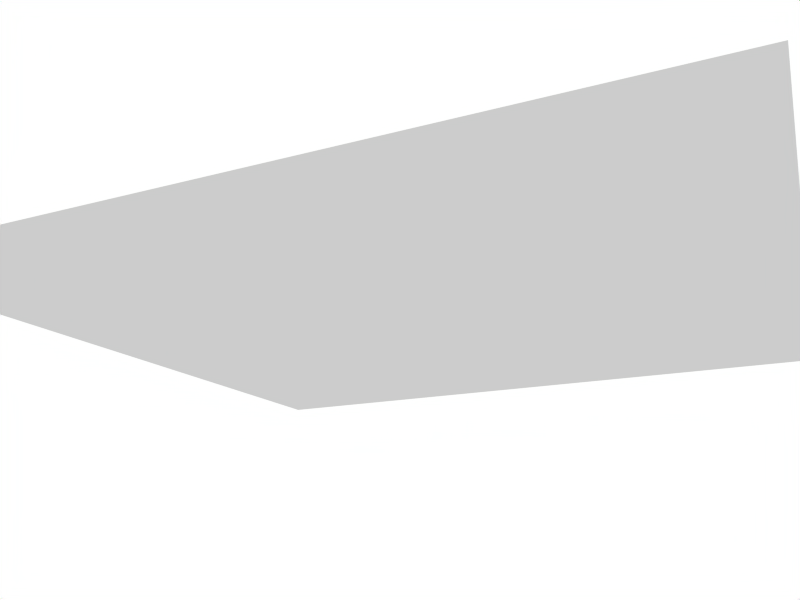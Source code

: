 # Source: Biplano.blend  (saved by Blender 2.76.0; exported with 4.5.12 LTS)
import bpy
from mathutils import Matrix  # noqa: F401  (used for matrix-valued properties, if any)

bpy.ops.wm.read_factory_settings(use_empty=True)
scene = bpy.context.scene
scene.name = 'Scene'

# ---- collections
col_collection_1 = bpy.data.collections.new('Collection 1'); scene.collection.children.link(col_collection_1)
col_collection_2 = bpy.data.collections.new('Collection 2'); scene.collection.children.link(col_collection_2)
col_collection_2.hide_render = True
col_collection_2.hide_viewport = True
col_collection_3 = bpy.data.collections.new('Collection 3'); scene.collection.children.link(col_collection_3)
col_collection_3.hide_render = True
col_collection_3.hide_viewport = True
col_collection_4 = bpy.data.collections.new('Collection 4'); scene.collection.children.link(col_collection_4)
col_collection_4.hide_render = True
col_collection_4.hide_viewport = True
col_collection_5 = bpy.data.collections.new('Collection 5'); scene.collection.children.link(col_collection_5)
col_collection_5.hide_render = True
col_collection_5.hide_viewport = True
col_collection_11 = bpy.data.collections.new('Collection 11'); scene.collection.children.link(col_collection_11)
col_collection_11.hide_render = True
col_collection_11.hide_viewport = True
col_collection_12 = bpy.data.collections.new('Collection 12'); scene.collection.children.link(col_collection_12)
col_collection_12.hide_render = True
col_collection_12.hide_viewport = True
col_collection_13 = bpy.data.collections.new('Collection 13'); scene.collection.children.link(col_collection_13)
col_collection_13.hide_render = True
col_collection_13.hide_viewport = True
col_collection_14 = bpy.data.collections.new('Collection 14'); scene.collection.children.link(col_collection_14)
col_collection_14.hide_render = True
col_collection_14.hide_viewport = True
col_collection_15 = bpy.data.collections.new('Collection 15'); scene.collection.children.link(col_collection_15)
col_collection_15.hide_render = True
col_collection_15.hide_viewport = True

# ---- materials (node trees are filled in below, after node groups)
mat_body = bpy.data.materials.new('body')
mat_body.alpha_threshold = 0.0
mat_body.use_transparent_shadow = False
mat_body.preview_render_type = 'FLAT'
mat_body.diffuse_color = (1.0, 0.8117, 0.0, 1.0)
mat_body.roughness = 0.5
mat_body.line_color = (0.0, 0.0, 0.0, 1.0)
mat_nosecone = bpy.data.materials.new('nosecone')
mat_nosecone.alpha_threshold = 0.0
mat_nosecone.use_transparent_shadow = False
mat_nosecone.preview_render_type = 'FLAT'
mat_nosecone.diffuse_color = (0.0002, 0.0002, 0.0002, 1.0)
mat_nosecone.roughness = 0.5
mat_nosecone.line_color = (0.0, 0.0, 0.0, 1.0)
mat_windshield = bpy.data.materials.new('windshield')
mat_windshield.alpha_threshold = 0.0
mat_windshield.use_transparent_shadow = False
mat_windshield.preview_render_type = 'FLAT'
mat_windshield.diffuse_color = (0.3619, 0.3619, 0.362, 1.0)
mat_windshield.roughness = 0.5
mat_windshield.line_color = (0.0, 0.0, 0.0, 1.0)

# ---- material node trees

# ---- world
world_world = bpy.data.worlds.new('World'); scene.world = world_world
world_world.color = (0.9996, 0.9997, 0.9998)
world_world.use_sun_shadow = False
world_world.sun_shadow_jitter_overblur = 0.0
world_world.cycles.sampling_method = 'MANUAL'
world_world.cycles.sample_map_resolution = 256

# ---- cameras
cam_camera = bpy.data.cameras.new('Camera')
cam_camera.passepartout_alpha = 0.2
cam_camera.clip_end = 100.0
cam_camera.lens = 35.0
cam_camera.sensor_width = 32.0
cam_camera.sensor_height = 18.0
cam_camera.ortho_scale = 7.314
cam_camera.show_passepartout = False
cam_camera.show_safe_areas = True
cam_camera.dof.focus_distance = 0.0
cam_camera.dof.aperture_fstop = 128.0

# ---- lights
light_spot_008 = bpy.data.lights.new('Spot.008', 'POINT')
light_spot_008.transmission_factor = 0.0
light_spot_008.cutoff_distance = 30.0
light_spot_008.energy = 100.0
light_spot_008.shadow_buffer_clip_start = 8.0
light_spot_008.shadow_soft_size = 1.0
light_spot_008.shadow_maximum_resolution = 0.006
light_spot_008.use_absolute_resolution = True
light_spot_008.cycles.use_multiple_importance_sampling = False
light_spot_001 = bpy.data.lights.new('Spot.001', 'POINT')
light_spot_001.transmission_factor = 0.0
light_spot_001.cutoff_distance = 30.0
light_spot_001.energy = 50.0
light_spot_001.shadow_buffer_clip_start = 8.0
light_spot_001.shadow_soft_size = 1.0
light_spot_001.shadow_maximum_resolution = 0.006
light_spot_001.use_absolute_resolution = True
light_spot_001.cycles.use_multiple_importance_sampling = False
light_spot = bpy.data.lights.new('Spot', 'POINT')
light_spot.transmission_factor = 0.0
light_spot.cutoff_distance = 30.0
light_spot.energy = 100.0
light_spot.shadow_buffer_clip_start = 8.0
light_spot.shadow_soft_size = 1.0
light_spot.shadow_maximum_resolution = 0.006
light_spot.use_absolute_resolution = True
light_spot.cycles.use_multiple_importance_sampling = False

# ---- meshes
me_plane = bpy.data.meshes.new('Plane')
me_plane.from_pydata([(-1.0, -1.0, 0.0), (1.0, -1.0, 0.0), (-1.0, 1.0, 0.0), (1.0, 1.0, 0.0)], [], [(0, 1, 3, 2)])
me_plane.use_remesh_preserve_volume = False
me_plane.use_remesh_preserve_attributes = False
me_plane.use_mirror_vertex_groups = False
me_plane.update()
me_plane_005 = bpy.data.meshes.new('Plane.005')
me_plane_005.from_pydata([(1.053, 0.6188, -1.503), (1.053, 0.6677, -1.564), (1.053, 0.703, -1.633), (1.053, 0.7231, -1.708), (1.053, 0.7272, -1.786), (1.053, 0.715, -1.862), (1.053, 0.6872, -1.935), (1.053, 0.6448, -2.0), (1.053, 0.5899, -2.055), (1.053, 0.5247, -2.097), (1.053, 0.4521, -2.125), (1.053, 0.3754, -2.137), (1.053, 0.2978, -2.133), (1.053, 0.2227, -2.113), (1.053, 0.1534, -2.078), (1.053, 0.09304, -2.029), (1.053, 0.04413, -1.969), (1.053, 0.008847, -1.899), (1.053, -0.01127, -1.824), (1.053, -0.01534, -1.747), (1.053, -0.003178, -1.67), (1.053, 0.02468, -1.597), (1.053, 0.067, -1.532), (1.053, 0.122, -1.477), (1.053, 0.1871, -1.435), (1.053, 0.2597, -1.407), (1.053, 0.3365, -1.395), (1.053, 0.4141, -1.399), (1.053, 0.4892, -1.419), (1.053, 0.5584, -1.454), (1.339, 0.6188, -1.503), (1.339, 0.6677, -1.564), (1.339, 0.703, -1.633), (1.339, 0.7231, -1.708), (1.339, 0.7272, -1.786), (1.339, 0.715, -1.862), (1.339, 0.6872, -1.935), (1.339, 0.6448, -2.0), (1.339, 0.5899, -2.055), (1.339, 0.5247, -2.097), (1.339, 0.4521, -2.125), (1.339, 0.3754, -2.137), (1.339, 0.2978, -2.133), (1.339, 0.2227, -2.113), (1.339, 0.1534, -2.078), (1.339, 0.09305, -2.029), (1.339, 0.04413, -1.969), (1.339, 0.008848, -1.899), (1.339, -0.01127, -1.824), (1.339, -0.01534, -1.747), (1.339, -0.003178, -1.67), (1.339, 0.02467, -1.597), (1.339, 0.067, -1.532), (1.339, 0.122, -1.477), (1.339, 0.1871, -1.435), (1.339, 0.2597, -1.407), (1.339, 0.3365, -1.395), (1.339, 0.4141, -1.399), (1.339, 0.4892, -1.419), (1.339, 0.5584, -1.454), (1.053, 0.3559, -1.766), (1.339, 0.3559, -1.766), (-1.061, 0.3559, -1.766), (-1.347, 0.3559, -1.766), (-1.061, 0.5584, -1.454), (-1.061, 0.4891, -1.419), (-1.061, 0.4141, -1.399), (-1.061, 0.3365, -1.395), (-1.061, 0.2597, -1.407), (-1.061, 0.1871, -1.435), (-1.061, 0.122, -1.477), (-1.061, 0.067, -1.532), (-1.061, 0.02467, -1.597), (-1.061, -0.00318, -1.67), (-1.061, -0.01534, -1.747), (-1.061, -0.01127, -1.824), (-1.061, 0.008846, -1.899), (-1.061, 0.04413, -1.969), (-1.061, 0.09304, -2.029), (-1.061, 0.1534, -2.078), (-1.061, 0.2227, -2.113), (-1.061, 0.2978, -2.133), (-1.061, 0.3754, -2.137), (-1.061, 0.4521, -2.125), (-1.061, 0.5247, -2.097), (-1.061, 0.5899, -2.055), (-1.061, 0.6448, -2.0), (-1.061, 0.6872, -1.935), (-1.061, 0.715, -1.862), (-1.061, 0.7272, -1.786), (-1.061, 0.7231, -1.708), (-1.061, 0.703, -1.633), (-1.061, 0.6677, -1.564), (-1.061, 0.6188, -1.503), (-1.347, 0.5584, -1.454), (-1.347, 0.4892, -1.419), (-1.347, 0.4141, -1.399), (-1.347, 0.3365, -1.395), (-1.347, 0.2597, -1.407), (-1.347, 0.1871, -1.435), (-1.347, 0.122, -1.477), (-1.347, 0.067, -1.532), (-1.347, 0.02467, -1.597), (-1.347, -0.00318, -1.67), (-1.347, -0.01534, -1.747), (-1.347, -0.01127, -1.824), (-1.347, 0.008845, -1.899), (-1.347, 0.04413, -1.969), (-1.347, 0.09304, -2.029), (-1.347, 0.1534, -2.078), (-1.347, 0.2227, -2.113), (-1.347, 0.2978, -2.133), (-1.347, 0.3754, -2.137), (-1.347, 0.4521, -2.125), (-1.347, 0.5247, -2.097), (-1.347, 0.5899, -2.055), (-1.347, 0.6448, -2.0), (-1.347, 0.6872, -1.935), (-1.347, 0.715, -1.862), (-1.347, 0.7272, -1.786), (-1.347, 0.7231, -1.708), (-1.347, 0.703, -1.633), (-1.347, 0.6677, -1.564), (-1.347, 0.6188, -1.503), (0.1623, 2.938, -0.6799), (0.1885, 2.947, -0.1762), (0.2032, 2.962, 0.416), (-0.04771, 2.962, 0.416), (-0.03696, 2.978, -0.1762), (-0.01461, 2.987, -0.6799), (0.01622, 2.992, -1.046), (0.05023, 2.988, -1.077), (0.08625, 2.975, -1.077), (0.1276, 2.969, -1.046), (0.1392, 3.003, -1.046), (0.1052, 3.007, -1.077), (0.06921, 3.02, -1.077), (0.02785, 3.027, -1.046), (-0.006814, 3.057, -0.6799), (-0.03305, 3.049, -0.1762), (-0.04771, 3.033, 0.416), (0.2032, 3.033, 0.416), (0.1924, 3.017, -0.1762), (0.1701, 3.008, -0.6799), (0.2408, 3.044, 0.5567), (-0.08535, 3.044, 0.5567), (-0.08534, 2.951, 0.5567), (0.2408, 2.951, 0.5567), (0.08873, 2.951, 0.8573), (0.2518, 2.951, 0.5748), (0.2518, 3.044, 0.5748), (0.08873, 3.044, 0.8573), (1.195, 3.008, 1.414), (0.7476, 3.017, 1.182), (0.2294, 3.033, 0.895), (0.3549, 3.033, 0.6777), (0.8603, 3.049, 0.9865), (1.283, 3.057, 1.261), (1.583, 3.027, 1.474), (1.589, 3.02, 1.526), (1.571, 3.007, 1.557), (1.527, 3.003, 1.571), (1.533, 2.969, 1.56), (1.581, 2.975, 1.54), (1.599, 2.988, 1.509), (1.589, 2.992, 1.464), (1.287, 2.987, 1.254), (0.8623, 2.978, 0.9831), (0.3549, 2.962, 0.6777), (0.2294, 2.962, 0.895), (0.7495, 2.947, 1.178), (1.199, 2.938, 1.408), (-1.132, 2.938, 1.262), (-0.7093, 2.947, 0.9873), (-0.2038, 2.962, 0.6785), (-0.07836, 2.962, 0.8958), (-0.5965, 2.978, 1.183), (-1.044, 2.987, 1.415), (-1.376, 2.992, 1.571), (-1.42, 2.988, 1.558), (-1.438, 2.975, 1.526), (-1.432, 2.969, 1.475), (-1.438, 3.003, 1.465), (-1.448, 3.007, 1.51), (-1.43, 3.02, 1.541), (-1.382, 3.027, 1.561), (-1.048, 3.057, 1.408), (-0.5985, 3.049, 1.179), (-0.07836, 3.033, 0.8958), (-0.2038, 3.033, 0.6785), (-0.7112, 3.017, 0.9839), (-1.136, 3.008, 1.255), (-0.1008, 3.044, 0.5756), (0.06232, 3.044, 0.858), (0.06232, 2.951, 0.858), (-0.1008, 2.951, 0.5756), (0.07267, -7.955, 0.4784), (0.07267, -7.941, 0.4363), (0.07267, -7.915, 0.4005), (0.07267, -7.88, 0.3745), (0.07267, -7.838, 0.3609), (0.07267, -7.793, 0.3609), (0.07267, -7.751, 0.3745), (0.07267, -7.715, 0.4005), (0.07267, -7.689, 0.4363), (0.07267, -7.676, 0.4784), (0.07267, -7.676, 0.5227), (0.09857, -7.676, 0.5227), (0.09857, -7.676, 0.4784), (0.09857, -7.689, 0.4363), (0.09857, -7.715, 0.4005), (0.09857, -7.751, 0.3745), (0.09857, -7.793, 0.3609), (0.09857, -7.838, 0.3609), (0.09857, -7.88, 0.3745), (0.09857, -7.915, 0.4005), (0.09857, -7.941, 0.4363), (0.09857, -7.955, 0.4784), (0.09714, -7.94, 0.4744), (0.09714, -7.928, 0.4369), (0.09714, -7.904, 0.4051), (0.09714, -7.873, 0.3819), (0.09714, -7.835, 0.3698), (0.09714, -7.796, 0.3698), (0.09714, -7.758, 0.3819), (0.09714, -7.726, 0.4051), (0.09714, -7.703, 0.4369), (0.09714, -7.691, 0.4744), (0.09714, -7.691, 0.5138), (0.0741, -7.691, 0.5138), (0.0741, -7.691, 0.4744), (0.0741, -7.703, 0.4369), (0.0741, -7.726, 0.4051), (0.0741, -7.758, 0.3819), (0.0741, -7.796, 0.3698), (0.0741, -7.835, 0.3698), (0.0741, -7.873, 0.3819), (0.0741, -7.904, 0.4051), (0.0741, -7.928, 0.4369), (0.0741, -7.94, 0.4744), (0.09857, -7.206, 0.4784), (0.09857, -7.206, 0.5227), (0.07267, -7.206, 0.5227), (0.07267, -7.206, 0.4784), (0.0741, -7.893, 0.5039), (0.09714, -7.893, 0.5039), (0.09857, -7.903, 0.516), (0.07267, -7.903, 0.516), (0.4166, -6.621, 0.7728), (-0.268, -6.621, 0.7728), (-3.114, -8.161, 0.7728), (3.262, -8.161, 0.7728), (-2.288, -7.121, 0.7728), (2.437, -7.121, 0.7728), (2.437, -7.121, 0.8728), (-2.288, -7.121, 0.8728), (3.262, -8.161, 0.8728), (-3.114, -8.161, 0.8728), (-0.268, -6.621, 0.8728), (0.4166, -6.621, 0.8728), (0.1243, -6.424, 1.243), (0.1243, -7.061, 2.312), (0.1243, -8.161, 3.723), (0.1243, -8.161, 0.9228), (0.1243, -7.761, 3.691), (0.1243, -7.561, 0.9542), (0.02432, -7.561, 0.9542), (0.02432, -7.761, 3.691), (0.02432, -8.161, 0.9228), (0.02432, -8.161, 3.723), (0.02431, -7.061, 2.312), (0.02431, -6.424, 1.243), (0.02432, -8.161, 1.042), (0.1243, -8.161, 1.042), (-0.3598, -0.08903, -0.0974), (-1.426, 0.3775, -1.445), (-0.9513, 0.3775, -1.445), (0.05589, -0.08903, -0.0974), (-0.3598, 0.2301, -0.05609), (-1.426, 0.6918, -1.446), (-0.9513, 0.6918, -1.446), (0.05589, 0.2301, -0.0561), (1.431, 0.3775, -1.445), (0.3647, -0.08903, -0.0974), (-0.05104, -0.08903, -0.0974), (0.9561, 0.3775, -1.445), (1.431, 0.6918, -1.446), (0.3647, 0.2301, -0.05609), (-0.05104, 0.2301, -0.0561), (0.9561, 0.6918, -1.446), (0.8374, 0.928, -1.455), (1.55, 0.928, -1.455), (0.8374, -0.2584, -1.45), (1.55, -0.2584, -1.45), (-0.8325, 0.928, -1.455), (-1.545, 0.928, -1.455), (-0.8325, -0.2584, -1.45), (-1.545, -0.2584, -1.45), (-1.545, -0.2215, -1.85), (-0.8325, -0.2215, -1.85), (-1.545, 0.9649, -1.856), (-0.8325, 0.9649, -1.856), (1.55, -0.2215, -1.85), (0.8374, -0.2215, -1.85), (1.55, 0.9649, -1.856), (0.8374, 0.9649, -1.856), (0.9086, 0.8578, -1.855), (1.479, 0.8578, -1.855), (0.9086, -0.1144, -1.85), (1.479, -0.1144, -1.85), (-0.9038, 0.8578, -1.855), (-1.474, 0.8578, -1.855), (-0.9038, -0.1144, -1.85), (-1.474, -0.1144, -1.85), (-1.474, -0.139, -1.584), (-0.9038, -0.139, -1.584), (-1.474, 0.8332, -1.588), (-0.9038, 0.8332, -1.588), (1.479, -0.139, -1.584), (0.9086, -0.139, -1.584), (1.479, 0.8332, -1.588), (0.9086, 0.8332, -1.588), (0.02734, 3.085, 0.4116), (0.03004, 3.293, 0.4252), (0.03787, 3.48, 0.4646), (0.05008, 3.629, 0.526), (0.06546, 3.725, 0.6033), (0.04907, 3.725, 0.6083), (0.01889, 3.629, 0.5354), (-0.005052, 3.48, 0.4776), (-0.02043, 3.293, 0.4405), (-0.02572, 3.085, 0.4277), (-0.07462, 3.085, 0.4538), (-0.06693, 3.293, 0.4653), (-0.04461, 3.48, 0.4987), (-0.009849, 3.629, 0.5508), (0.03396, 3.725, 0.6163), (0.02071, 3.725, 0.6272), (-0.03504, 3.629, 0.5715), (-0.07929, 3.48, 0.5272), (-0.1077, 3.293, 0.4988), (-0.1175, 3.085, 0.489), (-0.1527, 3.085, 0.5319), (-0.1411, 3.293, 0.5396), (-0.1077, 3.48, 0.5619), (-0.05572, 3.629, 0.5966), (0.009842, 3.725, 0.6404), (0.001766, 3.725, 0.6556), (-0.07108, 3.629, 0.6254), (-0.1289, 3.48, 0.6014), (-0.166, 3.293, 0.5861), (-0.1788, 3.085, 0.5808), (-0.1949, 3.085, 0.6338), (-0.1813, 3.293, 0.6365), (-0.1419, 3.48, 0.6444), (-0.08054, 3.629, 0.6566), (-0.003208, 3.725, 0.672), (-0.004887, 3.725, 0.689), (-0.08373, 3.629, 0.689), (-0.1463, 3.48, 0.689), (-0.1865, 3.293, 0.689), (-0.2003, 3.085, 0.689), (-0.1949, 3.085, 0.7442), (-0.1813, 3.293, 0.7415), (-0.1419, 3.48, 0.7337), (-0.08054, 3.629, 0.7214), (-0.003208, 3.725, 0.7061), (0.001766, 3.725, 0.7225), (-0.07108, 3.629, 0.7526), (-0.1289, 3.48, 0.7766), (-0.166, 3.293, 0.792), (-0.1788, 3.085, 0.7972), (-0.1527, 3.085, 0.8461), (-0.1411, 3.293, 0.8385), (-0.1077, 3.48, 0.8161), (-0.05572, 3.629, 0.7814), (0.009843, 3.725, 0.7376), (0.02071, 3.725, 0.7508), (-0.03504, 3.629, 0.8066), (-0.07929, 3.48, 0.8508), (-0.1077, 3.293, 0.8792), (-0.1175, 3.085, 0.889), (-0.07462, 3.085, 0.9242), (-0.06693, 3.293, 0.9127), (-0.04461, 3.48, 0.8793), (-0.009847, 3.629, 0.8272), (0.03396, 3.725, 0.7617), (0.04907, 3.725, 0.7698), (0.0189, 3.629, 0.8426), (-0.00505, 3.48, 0.9004), (-0.02042, 3.293, 0.9375), (-0.02572, 3.085, 0.9503), (0.02734, 3.085, 0.9664), (0.03004, 3.293, 0.9528), (0.03788, 3.48, 0.9134), (0.05008, 3.629, 0.8521), (0.06546, 3.725, 0.7747), (0.08252, 3.725, 0.7764), (0.08252, 3.629, 0.8553), (0.08252, 3.48, 0.9178), (0.08252, 3.293, 0.958), (0.08252, 3.085, 0.9719), (0.1377, 3.085, 0.9664), (0.135, 3.293, 0.9528), (0.1272, 3.481, 0.9134), (0.115, 3.629, 0.8521), (0.09957, 3.725, 0.7747), (0.116, 3.725, 0.7698), (0.1461, 3.629, 0.8426), (0.1701, 3.481, 0.9004), (0.1855, 3.293, 0.9375), (0.1908, 3.085, 0.9503), (0.2397, 3.085, 0.9242), (0.232, 3.293, 0.9127), (0.2096, 3.481, 0.8793), (0.1749, 3.629, 0.8272), (0.1311, 3.725, 0.7617), (0.1443, 3.725, 0.7508), (0.2001, 3.629, 0.8066), (0.2443, 3.481, 0.8508), (0.2727, 3.293, 0.8792), (0.2825, 3.085, 0.889), (0.3177, 3.085, 0.8461), (0.3062, 3.293, 0.8385), (0.2728, 3.481, 0.8161), (0.2207, 3.629, 0.7814), (0.1552, 3.725, 0.7376), (0.1633, 3.725, 0.7225), (0.2361, 3.629, 0.7526), (0.2939, 3.481, 0.7766), (0.331, 3.293, 0.7919), (0.3438, 3.085, 0.7972), (0.3599, 3.085, 0.7442), (0.3463, 3.293, 0.7415), (0.3069, 3.481, 0.7336), (0.2456, 3.629, 0.7214), (0.1682, 3.725, 0.7061), (0.1699, 3.725, 0.689), (0.2488, 3.629, 0.689), (0.3113, 3.481, 0.689), (0.3515, 3.293, 0.689), (0.3654, 3.085, 0.689), (0.3599, 3.085, 0.6338), (0.3463, 3.293, 0.6365), (0.3069, 3.481, 0.6444), (0.2456, 3.629, 0.6566), (0.1682, 3.725, 0.672), (0.1633, 3.725, 0.6556), (0.2361, 3.629, 0.6254), (0.2939, 3.481, 0.6014), (0.331, 3.293, 0.5861), (0.3438, 3.085, 0.5808), (0.3177, 3.085, 0.5319), (0.3062, 3.293, 0.5396), (0.2728, 3.481, 0.5619), (0.2207, 3.629, 0.5966), (0.1552, 3.725, 0.6404), (0.1443, 3.725, 0.6272), (0.2001, 3.629, 0.5715), (0.2443, 3.481, 0.5272), (0.2727, 3.293, 0.4988), (0.2825, 3.085, 0.489), (0.2397, 3.085, 0.4538), (0.232, 3.293, 0.4653), (0.2096, 3.481, 0.4987), (0.1749, 3.629, 0.5508), (0.1311, 3.725, 0.6163), (0.08252, 3.758, 0.689), (0.116, 3.725, 0.6083), (0.1461, 3.629, 0.5354), (0.1701, 3.481, 0.4776), (0.1855, 3.293, 0.4405), (0.1908, 3.085, 0.4277), (0.1377, 3.085, 0.4116), (0.135, 3.293, 0.4252), (0.1272, 3.481, 0.4646), (0.1149, 3.629, 0.526), (0.09957, 3.725, 0.6033), (0.08252, 3.725, 0.6016), (0.08252, 3.629, 0.5228), (0.08252, 3.48, 0.4602), (0.08252, 3.293, 0.42), (0.08252, 3.085, 0.4062), (0.2397, 2.885, 0.9242), (0.1908, 2.885, 0.9503), (0.1377, 2.885, 0.9664), (0.08252, 2.885, 0.9719), (0.02734, 2.885, 0.9664), (-0.02572, 2.885, 0.9503), (-0.07462, 2.885, 0.9242), (0.2397, 2.885, 0.4538), (0.2825, 2.885, 0.489), (0.3177, 2.885, 0.5319), (0.3438, 2.885, 0.5808), (0.3599, 2.885, 0.6338), (-0.1949, 2.885, 0.6338), (-0.1788, 2.885, 0.5808), (-0.1527, 2.885, 0.5319), (-0.1175, 2.885, 0.489), (-0.07462, 2.885, 0.4538), (-3.933, -1.02, 2.723), (-3.933, -1.02, -0.2488), (-3.933, 0.98, -0.2488), (-3.933, 0.98, 2.723), (-3.933, -0.1574, 1.237), (-3.933, 0.1174, 1.237), (-3.933, 0.4551, 2.512), (-3.933, -0.7699, -0.03836), (-3.933, -0.4952, -0.03834), (-3.933, 0.7299, 2.512), (-4.233, 0.7299, 2.512), (-4.233, -0.4952, -0.03834), (-4.233, -0.7699, -0.03836), (-4.233, 0.4551, 2.512), (-4.233, 0.1174, 1.237), (-4.233, -0.1574, 1.237), (-4.233, 0.98, 2.723), (-4.233, 0.98, -0.2488), (-4.233, -1.02, -0.2488), (-4.233, -1.02, 2.723), (4.067, -1.02, 2.723), (4.067, -1.02, -0.2488), (4.067, 0.98, -0.2488), (4.067, 0.98, 2.723), (4.067, -0.1574, 1.237), (4.067, 0.1174, 1.237), (4.067, 0.4551, 2.512), (4.067, -0.7699, -0.03836), (4.067, -0.4952, -0.03834), (4.067, 0.7299, 2.512), (3.767, 0.7299, 2.512), (3.767, -0.4952, -0.03834), (3.767, -0.7699, -0.03836), (3.767, 0.4551, 2.512), (3.767, 0.1174, 1.237), (3.767, -0.1574, 1.237), (3.767, 0.98, 2.723), (3.767, 0.98, -0.2488), (3.767, -1.02, -0.2488), (3.767, -1.02, 2.723), (-6.223, 1.619, -0.1679), (6.357, 1.619, -0.1679), (6.357, -1.484, -0.1679), (-6.223, -1.484, -0.1679), (7.905, 0.06756, -0.1679), (-7.772, 0.06755, -0.1679), (7.72, 0.9831, -0.1679), (7.72, -0.848, -0.1679), (-7.586, -0.848, -0.1679), (-7.586, 0.9831, -0.1679), (-7.586, 0.9784, -0.4372), (-7.586, -0.8457, -0.3343), (7.72, -0.8457, -0.3343), (7.72, 0.9784, -0.4372), (-7.772, 0.06634, -0.3858), (7.905, 0.06635, -0.3858), (-6.223, -1.479, -0.2986), (6.357, -1.479, -0.2986), (6.357, 1.619, -0.4679), (-6.223, 1.619, -0.4679), (-6.223, 1.619, 2.532), (6.357, 1.619, 2.532), (6.357, -1.479, 2.701), (-6.223, -1.479, 2.701), (7.905, 0.06635, 2.614), (-7.772, 0.06634, 2.614), (7.72, 0.9784, 2.563), (7.72, -0.8457, 2.666), (-7.586, -0.8457, 2.666), (-7.586, 0.9784, 2.563), (-7.586, 0.9831, 2.832), (-7.586, -0.848, 2.832), (7.72, -0.848, 2.832), (7.72, 0.9831, 2.832), (-7.772, 0.06755, 2.832), (7.905, 0.06756, 2.832), (-6.223, -1.484, 2.832), (6.357, -1.484, 2.832), (6.357, 1.619, 2.832), (-6.223, 1.619, 2.832), (0.1016, -3.13, 2.031), (-0.3095, -3.133, 1.664), (0.5184, -3.128, 1.656), (-0.3918, -3.133, 1.51), (-0.1695, -3.132, 1.857), (0.3727, -3.129, 1.851), (0.6007, -3.127, 1.503), (-0.4479, -3.131, 1.356), (0.6512, -3.124, 1.345), (-0.05089, -3.131, 1.964), (-0.2356, -3.133, 1.771), (0.2549, -3.129, 1.966), (0.4473, -3.128, 1.764), (0.005189, -3.131, 2.002), (0.2004, -3.13, 2.0), (0.05657, -3.13, 2.025), (0.1463, -3.13, 2.024), (0.1463, -3.03, 2.024), (0.05657, -3.03, 2.025), (0.2004, -3.03, 2.0), (0.005188, -3.031, 2.002), (0.4473, -3.028, 1.764), (0.2549, -3.029, 1.966), (-0.2356, -3.033, 1.771), (-0.05089, -3.031, 1.964), (0.6512, -3.024, 1.345), (-0.4479, -3.031, 1.356), (0.6007, -3.027, 1.503), (0.3727, -3.029, 1.851), (-0.1695, -3.032, 1.857), (-0.3918, -3.033, 1.51), (0.5184, -3.028, 1.656), (-0.3095, -3.033, 1.664), (0.1016, -3.03, 2.031), (0.1016, -2.93, 2.033), (-0.311, -2.933, 1.664), (0.52, -2.928, 1.656), (-0.3936, -2.933, 1.51), (-0.1705, -2.932, 1.857), (0.3737, -2.929, 1.852), (0.6025, -2.927, 1.503), (-0.4499, -2.931, 1.354), (0.6532, -2.924, 1.344), (-0.05144, -2.931, 1.965), (-0.2368, -2.933, 1.771), (0.2555, -2.929, 1.967), (0.4486, -2.928, 1.764), (0.004836, -2.931, 2.003), (0.2008, -2.93, 2.001), (0.0564, -2.931, 2.026), (0.1464, -2.93, 2.025), (0.1463, -2.83, 2.026), (0.05657, -2.83, 2.027), (0.2004, -2.83, 2.002), (0.005188, -2.831, 2.003), (0.4473, -2.828, 1.758), (0.2549, -2.829, 1.966), (-0.2356, -2.833, 1.765), (-0.05089, -2.831, 1.965), (0.6512, -2.824, 1.324), (-0.4479, -2.831, 1.335), (0.6007, -2.827, 1.488), (0.3727, -2.829, 1.848), (-0.1695, -2.832, 1.853), (-0.3918, -2.833, 1.495), (0.5184, -2.828, 1.645), (-0.3095, -2.833, 1.654), (0.1016, -2.83, 2.034), (0.1016, -2.73, 2.031), (-0.3095, -2.733, 1.651), (0.5184, -2.728, 1.643), (-0.3918, -2.733, 1.492), (-0.1695, -2.732, 1.851), (0.3727, -2.729, 1.845), (0.6007, -2.727, 1.485), (-0.4479, -2.731, 1.332), (0.6512, -2.724, 1.322), (-0.05089, -2.731, 1.962), (-0.2356, -2.733, 1.762), (0.2549, -2.729, 1.963), (0.4473, -2.728, 1.755), (0.005188, -2.731, 2.0), (0.2004, -2.73, 1.999), (0.05657, -2.73, 2.024), (0.1463, -2.73, 2.024), (0.1463, -2.63, 2.021), (0.05657, -2.63, 2.022), (0.2004, -2.63, 1.997), (0.005188, -2.631, 1.998), (0.4473, -2.628, 1.753), (0.2549, -2.629, 1.961), (-0.2356, -2.633, 1.76), (-0.05089, -2.631, 1.96), (0.6512, -2.624, 1.319), (-0.4479, -2.631, 1.33), (0.6007, -2.627, 1.483), (0.3727, -2.629, 1.843), (-0.1695, -2.632, 1.848), (-0.3918, -2.633, 1.49), (0.5184, -2.628, 1.64), (-0.3095, -2.633, 1.649), (0.1016, -2.63, 2.029), (0.1016, -2.53, 2.029), (-0.3095, -2.533, 1.649), (0.5184, -2.528, 1.641), (-0.3918, -2.533, 1.49), (-0.1695, -2.532, 1.849), (0.3727, -2.529, 1.843), (0.6007, -2.527, 1.483), (-0.4479, -2.531, 1.33), (0.6512, -2.524, 1.32), (-0.05089, -2.531, 1.96), (-0.2356, -2.533, 1.76), (0.2549, -2.529, 1.961), (0.4473, -2.528, 1.753), (0.005188, -2.531, 1.999), (0.2004, -2.53, 1.997), (0.05657, -2.53, 2.023), (0.1463, -2.53, 2.022), (0.1463, -2.43, 2.022), (0.05657, -2.43, 2.023), (0.2004, -2.43, 1.997), (0.005188, -2.431, 1.999), (0.4473, -2.428, 1.753), (0.2549, -2.429, 1.961), (-0.2356, -2.433, 1.76), (-0.05089, -2.431, 1.96), (0.6512, -2.424, 1.32), (-0.4479, -2.431, 1.33), (0.6007, -2.427, 1.483), (0.3727, -2.429, 1.843), (-0.1695, -2.432, 1.849), (-0.3918, -2.433, 1.49), (0.5184, -2.428, 1.641), (-0.3095, -2.433, 1.649), (0.1016, -2.43, 2.029), (0.1016, -2.33, 2.023), (-0.3095, -2.333, 1.64), (0.5184, -2.328, 1.631), (-0.3918, -2.333, 1.48), (-0.1695, -2.332, 1.841), (0.3727, -2.329, 1.836), (0.6007, -2.327, 1.472), (-0.4479, -2.331, 1.318), (0.6512, -2.324, 1.307), (-0.05089, -2.331, 1.953), (-0.2356, -2.333, 1.752), (0.2549, -2.329, 1.955), (0.4473, -2.328, 1.744), (0.005188, -2.331, 1.992), (0.2004, -2.33, 1.991), (0.05657, -2.33, 2.016), (0.1463, -2.33, 2.016), (0.1463, -2.23, 2.014), (0.05657, -2.23, 2.014), (0.2004, -2.23, 1.989), (0.005188, -2.231, 1.99), (0.4473, -2.228, 1.74), (0.2549, -2.229, 1.952), (-0.2356, -2.233, 1.748), (-0.05089, -2.231, 1.951), (0.6512, -2.224, 1.3), (-0.4479, -2.231, 1.311), (0.6007, -2.227, 1.466), (0.3727, -2.229, 1.832), (-0.1695, -2.232, 1.838), (-0.3918, -2.233, 1.474), (0.5184, -2.228, 1.627), (-0.3095, -2.233, 1.635), (0.1016, -2.23, 2.021), (0.1016, -2.13, 2.016), (-0.3095, -2.133, 1.636), (0.5184, -2.128, 1.627), (-0.3918, -2.133, 1.476), (-0.1695, -2.132, 1.835), (0.3727, -2.129, 1.83), (0.6007, -2.127, 1.469), (-0.4479, -2.131, 1.316), (0.6512, -2.124, 1.306), (-0.05089, -2.131, 1.947), (-0.2356, -2.133, 1.746), (0.2549, -2.129, 1.948), (0.4473, -2.128, 1.739), (0.005188, -2.131, 1.985), (0.2004, -2.13, 1.984), (0.05657, -2.13, 2.009), (0.1463, -2.13, 2.008), (0.1463, -2.03, 1.993), (0.05657, -2.03, 1.994), (0.2004, -2.03, 1.969), (0.005188, -2.031, 1.97), (0.4473, -2.028, 1.729), (0.2549, -2.029, 1.934), (-0.2356, -2.033, 1.736), (-0.05089, -2.031, 1.932), (0.6512, -2.024, 1.303), (-0.4479, -2.031, 1.313), (0.6007, -2.027, 1.463), (0.3727, -2.029, 1.817), (-0.1695, -2.032, 1.823), (-0.3918, -2.033, 1.471), (0.5184, -2.028, 1.619), (-0.3095, -2.033, 1.627), (0.1016, -2.03, 2.0), (0.1016, -1.93, 1.99), (-0.3095, -1.933, 1.623), (0.5184, -1.928, 1.614), (-0.3918, -1.933, 1.469), (-0.1695, -1.932, 1.815), (0.3727, -1.929, 1.81), (0.6007, -1.927, 1.462), (-0.4479, -1.931, 1.314), (0.6512, -1.924, 1.304), (-0.05089, -1.931, 1.923), (-0.2356, -1.933, 1.73), (0.2549, -1.929, 1.924), (0.4473, -1.928, 1.723), (0.005188, -1.931, 1.96), (0.2004, -1.93, 1.959), (0.05657, -1.93, 1.983), (0.1463, -1.93, 1.983), (0.1463, -1.83, 1.962), (0.05657, -1.83, 1.963), (0.2004, -1.83, 1.939), (0.005187, -1.831, 1.941), (0.4473, -1.828, 1.711), (0.2549, -1.829, 1.906), (-0.2356, -1.833, 1.718), (-0.05089, -1.831, 1.905), (0.6512, -1.785, 1.306), (-0.4479, -1.79, 1.316), (0.6007, -1.787, 1.459), (0.3727, -1.829, 1.796), (-0.1695, -1.832, 1.801), (-0.3918, -1.792, 1.466), (0.5184, -1.828, 1.606), (-0.3095, -1.833, 1.614), (0.1016, -1.83, 1.97), (0.1016, -1.73, 1.944), (-0.3095, -1.733, 1.601), (0.5184, -1.728, 1.594), (-0.3918, -1.708, 1.458), (-0.1695, -1.732, 1.781), (0.3727, -1.729, 1.776), (0.6007, -1.703, 1.452), (-0.4479, -1.706, 1.314), (0.6512, -1.701, 1.304), (-0.05089, -1.731, 1.881), (-0.2356, -1.733, 1.701), (0.2549, -1.729, 1.883), (0.4473, -1.728, 1.695), (0.005187, -1.731, 1.916), (0.2004, -1.73, 1.915), (0.05657, -1.73, 1.938), (0.1463, -1.73, 1.937), (0.1463, -1.63, 1.912), (0.05657, -1.63, 1.913), (0.2004, -1.63, 1.891), (0.005187, -1.631, 1.892), (0.4473, -1.628, 1.682), (0.2549, -1.629, 1.86), (-0.2356, -1.633, 1.688), (-0.05089, -1.631, 1.859), (0.6512, -1.616, 1.311), (-0.4479, -1.622, 1.321), (0.6007, -1.619, 1.451), (0.3702, -1.629, 1.759), (-0.167, -1.632, 1.764), (-0.3918, -1.624, 1.457), (0.5184, -1.628, 1.586), (-0.3095, -1.633, 1.593), (0.1016, -1.63, 1.919), (0.1016, -1.53, 1.892), (-0.3095, -1.54, 1.585), (0.5184, -1.535, 1.579), (-0.3918, -1.54, 1.457), (-0.1633, -1.532, 1.746), (0.3665, -1.529, 1.742), (0.6007, -1.535, 1.451), (-0.4479, -1.538, 1.328), (0.6512, -1.532, 1.319), (-0.05089, -1.531, 1.836), (-0.2356, -1.533, 1.675), (0.2549, -1.529, 1.838), (0.4473, -1.528, 1.669), (0.005187, -1.531, 1.868), (0.2004, -1.53, 1.866), (0.05657, -1.53, 1.887), (0.1463, -1.53, 1.886), (0.1463, -1.43, 1.846), (0.05657, -1.43, 1.847), (0.2004, -1.43, 1.828), (0.005187, -1.431, 1.829), (0.4473, -1.428, 1.647), (0.2549, -1.429, 1.802), (-0.2356, -1.433, 1.652), (-0.05089, -1.431, 1.801), (0.6512, -1.448, 1.324), (-0.4479, -1.454, 1.332), (0.6007, -1.451, 1.446), (0.3636, -1.429, 1.714), (-0.1604, -1.432, 1.718), (-0.3918, -1.456, 1.451), (0.5184, -1.451, 1.563), (-0.3095, -1.456, 1.569), (0.1016, -1.43, 1.852), (0.1016, -1.33, 1.804), (-0.3095, -1.372, 1.547), (0.5184, -1.367, 1.541), (-0.3918, -1.372, 1.44), (-0.1565, -1.332, 1.682), (0.3597, -1.329, 1.678), (0.6007, -1.367, 1.435), (-0.4479, -1.37, 1.331), (0.6512, -1.364, 1.324), (-0.05089, -1.331, 1.757), (-0.2356, -1.371, 1.622), (0.2549, -1.329, 1.758), (0.4473, -1.368, 1.617), (0.005187, -1.331, 1.783), (0.2004, -1.33, 1.782), (0.05657, -1.33, 1.8), (0.1463, -1.33, 1.799), (0.1463, -1.23, 1.737), (0.05657, -1.23, 1.737), (0.2004, -1.23, 1.723), (0.005187, -1.231, 1.723), (0.4473, -1.284, 1.581), (0.2549, -1.229, 1.702), (-0.2356, -1.287, 1.585), (-0.05089, -1.231, 1.701), (0.6512, -1.28, 1.33), (-0.4479, -1.286, 1.336), (0.6007, -1.283, 1.424), (0.3494, -1.229, 1.634), (-0.1462, -1.232, 1.636), (-0.3918, -1.288, 1.429), (0.5184, -1.283, 1.516), (-0.3095, -1.288, 1.521), (0.1016, -1.23, 1.741), (0.1016, -1.13, 1.68), (-0.3095, -1.204, 1.497), (0.5184, -1.199, 1.493), (-0.3918, -1.204, 1.42), (-0.1285, -1.132, 1.593), (0.3317, -1.129, 1.591), (0.6007, -1.199, 1.416), (-0.4479, -1.202, 1.342), (0.6512, -1.196, 1.337), (-0.05089, -1.131, 1.647), (-0.2196, -1.203, 1.55), (0.2549, -1.129, 1.647), (0.4313, -1.2, 1.547), (0.005187, -1.131, 1.665), (0.2004, -1.13, 1.665), (0.05657, -1.13, 1.677), (0.1463, -1.13, 1.677), (0.1463, -1.049, 1.596), (0.05657, -1.05, 1.596), (0.2004, -1.049, 1.588), (0.005187, -1.05, 1.588), (0.4313, -1.132, 1.508), (0.2549, -1.048, 1.576), (-0.2196, -1.135, 1.511), (-0.05089, -1.05, 1.576), (0.5644, -1.058, 1.339), (-0.3612, -1.062, 1.342), (0.5565, -1.125, 1.414), (0.3053, -1.048, 1.538), (-0.102, -1.051, 1.539), (-0.3303, -1.13, 1.416), (0.5054, -1.128, 1.466), (-0.2969, -1.132, 1.469), (0.1016, -1.049, 1.598), (0.1016, -0.9288, 1.429), (0.1016, -0.9288, 1.429), (0.1016, -0.9288, 1.429), (0.1016, -0.9288, 1.429), (0.1016, -0.9288, 1.429), (0.1016, -0.9288, 1.429), (0.1016, -0.9288, 1.429), (0.1016, -0.9288, 1.429), (0.1016, -0.9288, 1.429), (0.1016, -0.9288, 1.429), (0.1016, -0.9288, 1.429), (0.1016, -0.9288, 1.429), (0.1016, -0.9288, 1.429), (0.1016, -0.9288, 1.429), (0.1016, -0.9288, 1.429), (0.1016, -0.9288, 1.429), (0.1016, -0.9288, 1.429), (-0.2075, -0.9916, 1.425), (-0.1588, -0.9913, 1.456), (0.3654, -0.9881, 1.455), (0.4141, -0.9878, 1.424), (-0.2281, -0.99, 1.394), (0.4314, -0.986, 1.392), (-0.06788, -0.9907, 1.495), (0.01011, -0.9902, 1.517), (-0.1129, -0.991, 1.478), (0.1936, -0.9891, 1.517), (0.2711, -0.9886, 1.494), (0.3213, -0.9883, 1.477), (0.04375, -0.99, 1.524), (0.1609, -0.9894, 1.524), (0.07458, -0.9898, 1.529), (0.1016, -0.9897, 1.53), (0.1284, -0.9895, 1.529), (-0.7502, 2.425, 1.161), (-0.3333, 2.425, -0.3161), (0.4873, 2.425, -0.3161), (0.9042, 2.425, 1.161), (0.07702, 2.425, -0.3161), (-1.136, 2.425, 0.5225), (0.07702, 2.425, 1.161), (1.29, 2.425, 0.5225), (0.07702, 2.425, 0.5225), (0.2822, 2.425, -0.3161), (-0.1281, 2.425, -0.3161), (-1.125, 2.425, 0.9744), (-0.5795, 2.425, 0.05323), (0.4906, 2.425, 1.161), (-0.3366, 2.425, 1.161), (1.279, 2.425, 0.9744), (0.7335, 2.425, 0.05323), (-0.5296, 2.425, 0.5225), (0.07702, 2.425, 0.05323), (0.07702, 2.425, 0.9744), (0.6836, 2.425, 0.5225), (0.6781, 2.425, 0.9744), (-0.5241, 2.425, 0.9744), (-0.2512, 2.425, 0.05323), (0.4053, 2.425, 0.05323), (1.434, 2.425, 0.7072), (0.3803, 2.425, 0.5225), (0.987, 2.425, 0.5225), (0.07702, 2.425, 0.7072), (0.7553, 2.425, 0.7072), (0.9787, 2.425, 0.9744), (0.3776, 2.425, 0.9744), (-0.2263, 2.425, 0.5225), (-0.8329, 2.425, 0.5225), (-1.28, 2.425, 0.7072), (-0.2235, 2.425, 0.9744), (-0.6013, 2.425, 0.7072), (-0.8246, 2.425, 0.9744), (-0.9404, 2.425, 0.7072), (-0.2621, 2.425, 0.7072), (0.4162, 2.425, 0.7072), (1.094, 2.425, 0.7072), (-1.254, 2.425, 0.8408), (-1.259, 2.425, 0.6148), (1.408, 2.425, 0.8408), (1.413, 2.425, 0.6148), (-0.8579, 2.425, 0.354), (1.012, 2.425, 0.3539), (-0.9271, 2.86, 1.122), (-1.103, 2.86, 1.037), (-1.234, 2.86, 0.939), (-1.314, 2.86, 0.8328), (-1.341, 2.86, 0.7225), (-1.314, 2.86, 0.6121), (-1.234, 2.86, 0.506), (-1.103, 2.86, 0.4082), (-0.9271, 2.86, 0.3225), (-0.7128, 2.86, 0.05108), (-0.4683, 2.86, -0.3937), (-0.203, 2.86, -0.6646), (0.07293, 2.86, -0.6917), (0.3488, 2.86, -0.6646), (0.6141, 2.86, -0.3937), (0.8586, 2.86, 0.05108), (1.073, 2.86, 0.3225), (1.249, 2.86, 0.4082), (1.379, 2.86, 0.506), (1.46, 2.86, 0.6121), (1.487, 2.86, 0.7225), (1.46, 2.86, 0.8328), (1.379, 2.86, 0.939), (1.249, 2.86, 1.037), (1.073, 2.86, 1.122), (0.8872, 2.86, 1.194), (0.6427, 2.86, 1.325), (0.3774, 2.86, 1.405), (0.1015, 2.86, 1.432), (-0.1744, 2.86, 1.405), (-0.4397, 2.86, 1.325), (-0.6842, 2.86, 1.194), (-1.05, 2.86, 0.5225), (-1.138, 2.86, 0.5653), (-1.203, 2.86, 0.6142), (-1.243, 2.86, 0.6673), (-1.257, 2.86, 0.7225), (-1.243, 2.86, 0.7777), (-1.203, 2.86, 0.8307), (-1.138, 2.86, 0.8796), (-1.05, 2.86, 0.9225), (-0.8499, 2.86, 0.9225), (-0.8499, 2.86, 0.5225), (-0.7499, 2.86, 0.5625), (-0.7499, 2.86, 0.8825), (-0.6499, 2.86, 0.8185), (-0.6499, 2.86, 0.6265), (-0.5896, 2.86, 0.7225), (0.743, 2.86, 0.7225), (0.8033, 2.86, 0.8185), (0.8033, 2.86, 0.6265), (0.9033, 2.86, 0.5625), (0.9033, 2.86, 0.8825), (1.003, 2.86, 0.9225), (1.003, 2.86, 0.5225), (1.203, 2.86, 0.5225), (1.291, 2.86, 0.5653), (1.357, 2.86, 0.6142), (1.397, 2.86, 0.6673), (1.41, 2.86, 0.7225), (1.397, 2.86, 0.7777), (1.357, 2.86, 0.8307), (1.291, 2.86, 0.8796), (1.203, 2.86, 0.9225), (1.203, 2.66, 0.9225), (1.291, 2.66, 0.8796), (1.357, 2.66, 0.8307), (1.397, 2.66, 0.7777), (1.41, 2.66, 0.7225), (1.397, 2.66, 0.6673), (1.357, 2.66, 0.6142), (1.291, 2.66, 0.5653), (1.203, 2.66, 0.5225), (1.003, 2.66, 0.5225), (1.003, 2.66, 0.9225), (0.9033, 2.66, 0.8825), (0.9033, 2.66, 0.5625), (0.8033, 2.66, 0.6265), (0.8033, 2.66, 0.8185), (0.743, 2.66, 0.7225), (-0.5896, 2.66, 0.7225), (-0.6499, 2.66, 0.6265), (-0.6499, 2.66, 0.8185), (-0.7499, 2.66, 0.8825), (-0.7499, 2.66, 0.5625), (-0.8499, 2.66, 0.5225), (-0.8499, 2.66, 0.9225), (-1.05, 2.66, 0.9225), (-1.138, 2.66, 0.8796), (-1.203, 2.66, 0.8307), (-1.243, 2.66, 0.7777), (-1.257, 2.66, 0.7225), (-1.243, 2.66, 0.6673), (-1.203, 2.66, 0.6142), (-1.138, 2.66, 0.5653), (-1.05, 2.66, 0.5225), (-0.06715, 2.86, 0.9422), (-0.1669, 2.86, 0.8098), (-0.1698, 2.86, 0.6441), (-0.07472, 2.86, 0.5083), (0.08202, 2.86, 0.4543), (0.2405, 2.86, 0.5028), (0.3403, 2.86, 0.6352), (0.3432, 2.86, 0.8009), (0.2481, 2.86, 0.9367), (0.09138, 2.86, 0.9907), (-0.6842, 1.86, 1.194), (-0.4397, 1.86, 1.325), (-0.1744, 1.86, 1.405), (0.1015, 1.86, 1.432), (0.3774, 1.86, 1.405), (0.6427, 1.86, 1.325), (0.8872, 1.86, 1.194), (1.073, 1.86, 1.122), (1.249, 1.86, 1.037), (1.379, 1.86, 0.939), (1.46, 1.86, 0.8328), (1.487, 1.86, 0.7225), (1.46, 1.86, 0.6121), (1.379, 1.86, 0.506), (1.249, 1.86, 0.4082), (1.073, 1.86, 0.3225), (0.8586, 1.86, 0.05108), (0.3488, 1.115, -0.6646), (0.07293, 1.115, -0.6917), (-0.203, 1.115, -0.6646), (-0.7128, 1.86, 0.05108), (-0.9271, 1.86, 0.3225), (-1.103, 1.86, 0.4082), (-1.234, 1.86, 0.506), (-1.314, 1.86, 0.6121), (-1.341, 1.86, 0.7225), (-1.314, 1.86, 0.8328), (-1.234, 1.86, 0.939), (-1.103, 1.86, 1.037), (-0.9271, 1.86, 1.122), (-0.9271, -1.109, 1.122), (-0.9271, -1.109, 0.3225), (-0.7128, -1.109, 0.05108), (-0.4683, -1.109, -0.3937), (-0.203, -1.109, -0.4379), (0.07293, -1.109, -0.4651), (0.3488, -1.109, -0.4379), (0.6141, -1.109, -0.3937), (0.8586, -1.109, 0.05108), (1.073, -1.109, 0.3225), (1.073, -1.109, 1.122), (0.8872, -1.109, 1.194), (0.6427, -1.109, 1.325), (0.3774, -0.9608, 1.405), (0.1015, -0.9151, 1.432), (-0.1744, -0.9836, 1.405), (-0.4397, -1.109, 1.325), (-0.6842, -1.109, 1.194), (1.273, 1.86, 0.7225), (1.273, -1.109, 0.7225), (-1.127, 1.86, 0.7225), (-1.127, -1.109, 0.7225), (0.07293, 1.86, -0.4651), (0.6141, 1.86, -0.3937), (0.3488, 1.86, -0.4379), (-0.203, 1.86, -0.4379), (-0.4683, 1.86, -0.3937), (-1.127, -3.109, 0.7225), (1.273, -3.109, 0.7225), (-0.6842, -3.109, 1.194), (-0.4397, -3.109, 1.325), (0.6427, -3.109, 1.325), (0.8872, -3.109, 1.194), (1.073, -3.109, 1.122), (1.073, -3.109, 0.3225), (0.8586, -3.109, 0.05108), (0.6141, -3.109, -0.2567), (0.3488, -3.109, -0.3009), (0.07294, -3.109, -0.3281), (-0.203, -3.109, -0.3009), (-0.4683, -3.109, -0.2567), (-0.7128, -3.109, 0.05108), (-0.9271, -3.109, 0.3225), (-0.9271, -3.109, 1.122), (0.6264, -3.109, 1.429), (-0.4235, -3.109, 1.429), (-0.371, -3.109, 1.536), (0.574, -3.109, 1.536), (0.5267, -3.109, 1.623), (-0.3237, -3.109, 1.623), (-0.2812, -3.109, 1.711), (0.4842, -3.109, 1.711), (0.4076, -3.109, 1.811), (-0.2047, -3.109, 1.811), (-0.1128, -3.109, 1.911), (0.3158, -3.109, 1.911), (0.1872, -3.109, 2.011), (0.01576, -3.109, 2.011), (0.1015, -3.109, 2.038), (0.09863, -4.109, 1.92), (0.02148, -4.109, 1.895), (0.1758, -4.109, 1.895), (0.2915, -4.109, 1.805), (-0.09424, -4.109, 1.805), (-0.1769, -4.109, 1.715), (0.3742, -4.109, 1.715), (0.4431, -4.109, 1.625), (-0.2458, -4.109, 1.625), (-0.2841, -4.109, 1.546), (0.4813, -4.109, 1.546), (0.5239, -4.109, 1.468), (-0.3266, -4.109, 1.468), (-0.3738, -4.109, 1.372), (0.5711, -4.109, 1.372), (-0.8271, -4.109, 1.096), (-0.8271, -4.109, 0.3757), (-0.6342, -4.109, 0.1315), (-0.4141, -4.109, -0.1456), (-0.1754, -4.109, -0.1853), (0.07294, -4.109, -0.2098), (0.3212, -4.109, -0.1853), (0.56, -4.109, -0.1456), (0.7801, -4.109, 0.1315), (0.9729, -4.109, 0.3757), (0.9729, -4.109, 1.096), (0.8058, -4.109, 1.16), (0.5857, -4.109, 1.278), (-0.3884, -4.109, 1.278), (-0.6085, -4.109, 1.16), (1.153, -4.109, 0.7357), (-1.007, -4.109, 0.7357), (-0.8559, -5.109, 0.7524), (1.002, -5.109, 0.7524), (-0.5131, -5.109, 1.117), (-0.3238, -5.109, 1.219), (0.5139, -5.109, 1.219), (0.7032, -5.109, 1.117), (0.8469, -5.109, 1.062), (0.8469, -5.109, 0.4428), (0.6811, -5.109, 0.2327), (0.4918, -5.109, -0.00549), (0.2865, -5.109, -0.03967), (0.07294, -5.109, -0.06071), (-0.1406, -5.109, -0.03968), (-0.3459, -5.109, -0.00549), (-0.5352, -5.109, 0.2327), (-0.7011, -5.109, 0.4428), (-0.7011, -5.109, 1.062), (0.5014, -5.109, 1.299), (-0.3113, -5.109, 1.299), (-0.2706, -5.109, 1.382), (0.4607, -5.109, 1.382), (0.4242, -5.109, 1.45), (-0.2341, -5.109, 1.45), (-0.2012, -5.109, 1.517), (0.3912, -5.109, 1.517), (0.332, -5.109, 1.595), (-0.1419, -5.109, 1.595), (-0.07084, -5.109, 1.672), (0.2609, -5.109, 1.672), (0.1614, -5.109, 1.749), (0.02869, -5.109, 1.749), (0.09504, -5.109, 1.77), (0.08951, -6.109, 1.542), (0.03975, -6.109, 1.526), (0.1393, -6.109, 1.526), (0.2139, -6.109, 1.468), (-0.03489, -6.109, 1.468), (-0.08821, -6.109, 1.41), (0.2672, -6.109, 1.41), (0.3117, -6.109, 1.352), (-0.1326, -6.109, 1.352), (-0.1573, -6.109, 1.301), (0.3364, -6.109, 1.301), (0.3638, -6.109, 1.25), (-0.1848, -6.109, 1.25), (-0.2152, -6.109, 1.188), (0.3943, -6.109, 1.188), (-0.5076, -6.109, 1.01), (-0.5076, -6.109, 0.5458), (-0.3832, -6.109, 0.3883), (-0.2412, -6.109, 0.2096), (-0.08722, -6.109, 0.184), (0.07294, -6.109, 0.1682), (0.2331, -6.109, 0.184), (0.3871, -6.109, 0.2096), (0.529, -6.109, 0.3883), (0.6534, -6.109, 0.5458), (0.6534, -6.109, 1.01), (0.5456, -6.109, 1.052), (0.4037, -6.109, 1.128), (-0.2247, -6.109, 1.128), (-0.3666, -6.109, 1.052), (0.7695, -6.109, 0.778), (-0.6237, -6.109, 0.778), (-0.3659, -7.109, 0.8065), (0.5118, -7.109, 0.8065), (-0.204, -7.109, 0.9789), (-0.1145, -7.109, 1.027), (0.2813, -7.109, 1.027), (0.3707, -7.109, 0.9789), (0.4387, -7.109, 0.9528), (0.4387, -7.109, 0.6602), (0.3603, -7.109, 0.5609), (0.2709, -7.109, 0.4484), (0.1738, -7.109, 0.4322), (0.07294, -7.109, 0.4223), (-0.02796, -7.109, 0.4322), (-0.125, -7.109, 0.4484), (-0.2144, -7.109, 0.5609), (-0.2928, -7.109, 0.6602), (-0.2928, -7.109, 0.9528), (0.2754, -7.109, 1.065), (-0.1086, -7.109, 1.065), (-0.08941, -7.109, 1.104), (0.2562, -7.109, 1.104), (0.2389, -7.109, 1.136), (-0.07213, -7.109, 1.136), (-0.05658, -7.109, 1.168), (0.2233, -7.109, 1.168), (0.1953, -7.109, 1.204), (-0.02858, -7.109, 1.204), (0.005005, -7.109, 1.241), (0.1618, -7.109, 1.241), (0.1147, -7.109, 1.278), (0.05203, -7.109, 1.278), (0.08338, -7.109, 1.288), (0.07858, -7.809, 1.089), (0.06165, -7.809, 1.083), (0.09551, -7.809, 1.083), (0.1209, -7.809, 1.063), (0.03626, -7.809, 1.063), (0.01812, -7.809, 1.044), (0.139, -7.809, 1.044), (0.1542, -7.809, 1.024), (0.003002, -7.809, 1.024), (-0.005396, -7.809, 1.007), (0.1626, -7.809, 1.007), (0.1719, -7.809, 0.9894), (-0.01473, -7.809, 0.9894), (-0.02509, -7.809, 0.9683), (0.1823, -7.809, 0.9683), (-0.1245, -7.809, 0.9077), (-0.1245, -7.809, 0.7497), (-0.08222, -7.809, 0.6961), (-0.03394, -7.809, 0.6354), (0.01845, -7.809, 0.6266), (0.07294, -7.809, 0.6213), (0.1274, -7.809, 0.6266), (0.1798, -7.809, 0.6354), (0.2281, -7.809, 0.6961), (0.2704, -7.809, 0.7497), (0.2704, -7.809, 0.9077), (0.2337, -7.809, 0.9219), (0.1855, -7.809, 0.9477), (-0.0283, -7.809, 0.9477), (-0.07658, -7.809, 0.9219), (0.3099, -7.809, 0.8287), (-0.164, -7.809, 0.8287), (-0.06925, -8.109, 0.8392), (0.2151, -8.109, 0.8392), (-0.01677, -8.109, 0.8951), (0.0122, -8.109, 0.9106), (0.1405, -8.109, 0.9106), (0.1694, -8.109, 0.8951), (0.1914, -8.109, 0.8866), (0.1914, -8.109, 0.7918), (0.166, -8.109, 0.7596), (0.1371, -8.109, 0.7232), (0.1056, -8.109, 0.7179), (0.07294, -8.109, 0.7147), (0.04025, -8.109, 0.7179), (0.008813, -8.109, 0.7232), (-0.02016, -8.109, 0.7596), (-0.04555, -8.109, 0.7918), (-0.04555, -8.109, 0.8866), (0.1385, -8.109, 0.9229), (0.01412, -8.109, 0.9229), (0.02034, -8.109, 0.9356), (0.1323, -8.109, 0.9356), (0.1267, -8.109, 0.9459), (0.02594, -8.109, 0.9459), (0.03098, -8.109, 0.9563), (0.1217, -8.109, 0.9563), (0.1126, -8.109, 0.9681), (0.04005, -8.109, 0.9681), (0.05093, -8.109, 0.98), (0.1017, -8.109, 0.98), (0.08648, -8.109, 0.9918), (0.06617, -8.109, 0.9918), (0.07632, -8.109, 0.9951), (0.07551, -8.209, 0.9614), (0.06779, -8.209, 0.959), (0.08323, -8.209, 0.959), (0.09481, -8.209, 0.9499), (0.05621, -8.209, 0.9499), (0.04794, -8.209, 0.9409), (0.1031, -8.209, 0.9409), (0.11, -8.209, 0.9319), (0.04105, -8.209, 0.9319), (0.03722, -8.209, 0.9241), (0.1138, -8.209, 0.9241), (0.1181, -8.209, 0.9162), (0.03296, -8.209, 0.9162), (0.02824, -8.209, 0.9066), (0.1228, -8.209, 0.9066), (-0.01711, -8.209, 0.879), (-0.01711, -8.209, 0.8069), (0.002186, -8.209, 0.7825), (0.0242, -8.209, 0.7548), (0.04809, -8.209, 0.7508), (0.07294, -8.209, 0.7484), (0.09779, -8.209, 0.7508), (0.1217, -8.209, 0.7548), (0.1437, -8.209, 0.7825), (0.163, -8.209, 0.8069), (0.163, -8.209, 0.879), (0.1463, -8.209, 0.8854), (0.1242, -8.209, 0.8972), (0.02677, -8.209, 0.8972), (0.004757, -8.209, 0.8854), (0.181, -8.209, 0.843), (-0.03512, -8.209, 0.843), (0.001618, -8.309, 0.847), (0.1443, -8.309, 0.847), (0.02794, -8.309, 0.875), (0.04247, -8.309, 0.8828), (0.1068, -8.309, 0.8828), (0.1213, -8.309, 0.875), (0.1324, -8.309, 0.8708), (0.1324, -8.309, 0.8232), (0.1196, -8.309, 0.8071), (0.1051, -8.309, 0.7888), (0.08934, -8.309, 0.7862), (0.07294, -8.309, 0.7846), (0.05654, -8.309, 0.7862), (0.04077, -8.309, 0.7888), (0.02624, -8.309, 0.8071), (0.01351, -8.309, 0.8232), (0.01351, -8.309, 0.8708), (0.1058, -8.309, 0.889), (0.04344, -8.309, 0.889), (0.04656, -8.309, 0.8954), (0.1027, -8.309, 0.8954), (0.09991, -8.309, 0.9006), (0.04936, -8.309, 0.9006), (0.05189, -8.309, 0.9057), (0.09738, -8.309, 0.9057), (0.09283, -8.309, 0.9117), (0.05644, -8.309, 0.9117), (0.0619, -8.309, 0.9176), (0.08738, -8.309, 0.9176), (0.07973, -8.309, 0.9236), (0.06954, -8.309, 0.9236), (0.07464, -8.309, 0.9252), (0.07372, -8.409, 0.8872), (0.07138, -8.409, 0.8865), (0.07606, -8.409, 0.8865), (0.07958, -8.409, 0.8837), (0.06786, -8.409, 0.8837), (0.06535, -8.409, 0.881), (0.08209, -8.409, 0.881), (0.08418, -8.409, 0.8783), (0.06326, -8.409, 0.8783), (0.0621, -8.409, 0.8759), (0.08535, -8.409, 0.8759), (0.08664, -8.409, 0.8735), (0.0608, -8.409, 0.8735), (0.05937, -8.409, 0.8706), (0.08807, -8.409, 0.8706), (0.0456, -8.409, 0.8622), (0.0456, -8.409, 0.8403), (0.05146, -8.409, 0.8329), (0.05814, -8.409, 0.8245), (0.0654, -8.409, 0.8233), (0.07294, -8.409, 0.8225), (0.08048, -8.409, 0.8233), (0.08774, -8.409, 0.8245), (0.09442, -8.409, 0.8329), (0.1003, -8.409, 0.8403), (0.1003, -8.409, 0.8622), (0.0952, -8.409, 0.8642), (0.08852, -8.409, 0.8677), (0.05892, -8.409, 0.8677), (0.05224, -8.409, 0.8642), (0.1057, -8.409, 0.8513), (0.04013, -8.409, 0.8513), (0.07294, -8.489, 0.8549)], [], [(60, 0, 1), (61, 31, 30), (60, 1, 2), (61, 32, 31), (60, 2, 3), (61, 33, 32), (60, 3, 4), (61, 34, 33), (60, 4, 5), (61, 35, 34), (60, 5, 6), (61, 36, 35), (60, 6, 7), (61, 37, 36), (60, 7, 8), (61, 38, 37), (60, 8, 9), (61, 39, 38), (60, 9, 10), (61, 40, 39), (60, 10, 11), (61, 41, 40), (60, 11, 12), (61, 42, 41), (60, 12, 13), (61, 43, 42), (60, 13, 14), (61, 44, 43), (60, 14, 15), (61, 45, 44), (60, 15, 16), (61, 46, 45), (60, 16, 17), (61, 47, 46), (60, 17, 18), (61, 48, 47), (60, 18, 19), (61, 49, 48), (60, 19, 20), (61, 50, 49), (60, 20, 21), (61, 51, 50), (60, 21, 22), (61, 52, 51), (60, 22, 23), (61, 53, 52), (60, 23, 24), (61, 54, 53), (60, 24, 25), (61, 55, 54), (60, 25, 26), (61, 56, 55), (60, 26, 27), (61, 57, 56), (60, 27, 28), (61, 58, 57), (60, 28, 29), (61, 59, 58), (29, 0, 60), (61, 30, 59), (0, 30, 31, 1), (1, 31, 32, 2), (2, 32, 33, 3), (3, 33, 34, 4), (4, 34, 35, 5), (5, 35, 36, 6), (6, 36, 37, 7), (7, 37, 38, 8), (8, 38, 39, 9), (9, 39, 40, 10), (10, 40, 41, 11), (11, 41, 42, 12), (12, 42, 43, 13), (13, 43, 44, 14), (14, 44, 45, 15), (15, 45, 46, 16), (16, 46, 47, 17), (17, 47, 48, 18), (18, 48, 49, 19), (19, 49, 50, 20), (20, 50, 51, 21), (21, 51, 52, 22), (22, 52, 53, 23), (23, 53, 54, 24), (24, 54, 55, 25), (25, 55, 56, 26), (26, 56, 57, 27), (27, 57, 58, 28), (28, 58, 59, 29), (30, 0, 29, 59), (63, 123, 122), (62, 92, 93), (63, 122, 121), (62, 91, 92), (63, 121, 120), (62, 90, 91), (63, 120, 119), (62, 89, 90), (63, 119, 118), (62, 88, 89), (63, 118, 117), (62, 87, 88), (63, 117, 116), (62, 86, 87), (63, 116, 115), (62, 85, 86), (63, 115, 114), (62, 84, 85), (63, 114, 113), (62, 83, 84), (63, 113, 112), (62, 82, 83), (63, 112, 111), (62, 81, 82), (63, 111, 110), (62, 80, 81), (63, 110, 109), (62, 79, 80), (63, 109, 108), (62, 78, 79), (63, 108, 107), (62, 77, 78), (63, 107, 106), (62, 76, 77), (63, 106, 105), (62, 75, 76), (63, 105, 104), (62, 74, 75), (63, 104, 103), (62, 73, 74), (63, 103, 102), (62, 72, 73), (63, 102, 101), (62, 71, 72), (63, 101, 100), (62, 70, 71), (63, 100, 99), (62, 69, 70), (63, 99, 98), (62, 68, 69), (63, 98, 97), (62, 67, 68), (63, 97, 96), (62, 66, 67), (63, 96, 95), (62, 65, 66), (63, 95, 94), (62, 64, 65), (63, 94, 123), (62, 93, 64), (123, 93, 92, 122), (122, 92, 91, 121), (121, 91, 90, 120), (120, 90, 89, 119), (119, 89, 88, 118), (118, 88, 87, 117), (117, 87, 86, 116), (116, 86, 85, 115), (115, 85, 84, 114), (114, 84, 83, 113), (113, 83, 82, 112), (112, 82, 81, 111), (111, 81, 80, 110), (110, 80, 79, 109), (109, 79, 78, 108), (108, 78, 77, 107), (107, 77, 76, 106), (106, 76, 75, 105), (105, 75, 74, 104), (104, 74, 73, 103), (103, 73, 72, 102), (102, 72, 71, 101), (101, 71, 70, 100), (100, 70, 69, 99), (99, 69, 68, 98), (98, 68, 67, 97), (97, 67, 66, 96), (96, 66, 65, 95), (95, 65, 64, 94), (94, 64, 93, 123), (124, 133, 134, 143), (133, 132, 135, 134), (132, 131, 136, 135), (131, 130, 137, 136), (130, 129, 138, 137), (129, 128, 139, 138), (128, 127, 140, 139), (126, 125, 142, 141), (125, 124, 143, 142), (134, 135, 136, 137), (134, 137, 138, 143), (138, 139, 142, 143), (139, 140, 141, 142), (125, 128, 127, 126), (124, 129, 128, 125), (124, 133, 130, 129), (130, 133, 132, 131), (126, 127, 146, 147), (141, 140, 145, 144), (126, 141, 144, 147), (140, 127, 146, 145), (171, 162, 161, 152), (162, 163, 160, 161), (163, 164, 159, 160), (164, 165, 158, 159), (165, 166, 157, 158), (166, 167, 156, 157), (167, 168, 155, 156), (169, 170, 153, 154), (170, 171, 152, 153), (161, 160, 159, 158), (161, 158, 157, 152), (157, 156, 153, 152), (156, 155, 154, 153), (170, 167, 168, 169), (171, 166, 167, 170), (171, 162, 165, 166), (165, 162, 163, 164), (169, 168, 149, 148), (154, 155, 150, 151), (169, 154, 151, 148), (155, 168, 149, 150), (172, 181, 182, 191), (181, 180, 183, 182), (180, 179, 184, 183), (179, 178, 185, 184), (178, 177, 186, 185), (177, 176, 187, 186), (176, 175, 188, 187), (174, 173, 190, 189), (173, 172, 191, 190), (182, 183, 184, 185), (182, 185, 186, 191), (186, 187, 190, 191), (187, 188, 189, 190), (173, 176, 175, 174), (172, 177, 176, 173), (172, 181, 178, 177), (178, 181, 180, 179), (174, 175, 194, 195), (189, 188, 193, 192), (174, 189, 192, 195), (188, 175, 194, 193), (206, 207, 241, 242), (240, 243, 242, 241), (205, 243, 240, 208), (206, 229, 228, 207), (227, 228, 229, 230), (204, 205, 208, 209), (226, 227, 230, 231), (203, 204, 209, 210), (202, 203, 210, 211), (225, 226, 231, 232), (224, 225, 232, 233), (223, 224, 233, 234), (222, 223, 234, 235), (221, 222, 235, 236), (219, 220, 237, 238), (220, 221, 236, 237), (218, 219, 238, 239), (218, 239, 244, 245), (244, 247, 246, 245), (196, 217, 246, 247), (196, 197, 216, 217), (197, 198, 215, 216), (198, 199, 214, 215), (199, 200, 213, 214), (200, 201, 212, 213), (201, 202, 211, 212), (207, 208, 240, 241), (205, 206, 242, 243), (207, 228, 227, 208), (205, 230, 229, 206), (208, 227, 226, 209), (204, 231, 230, 205), (209, 226, 225, 210), (203, 232, 231, 204), (210, 225, 224, 211), (202, 233, 232, 203), (211, 224, 223, 212), (201, 234, 233, 202), (200, 235, 234, 201), (212, 223, 222, 213), (213, 222, 221, 214), (199, 236, 235, 200), (198, 237, 236, 199), (214, 221, 220, 215), (197, 238, 237, 198), (215, 220, 219, 216), (196, 239, 238, 197), (216, 219, 218, 217), (217, 218, 245, 246), (196, 247, 244, 239), (250, 252, 253, 251), (248, 253, 252, 249), (251, 253, 254, 256), (253, 248, 259, 254), (250, 257, 255, 252), (252, 255, 258, 249), (250, 251, 256, 257), (248, 249, 258, 259), (257, 256, 254, 255), (255, 254, 259, 258), (266, 268, 272), (267, 270, 271, 266), (268, 266, 265, 263), (266, 271, 260, 265), (269, 262, 264, 267), (267, 264, 261, 270), (269, 272, 273, 262), (271, 270, 261, 260), (262, 273, 264), (264, 265, 260, 261), (273, 263, 265), (273, 265, 264), (272, 268, 263, 273), (272, 269, 267), (272, 267, 266), (274, 275, 276, 277), (278, 281, 280, 279), (274, 278, 279, 275), (276, 280, 281, 277), (278, 274, 277, 281), (287, 286, 289, 288), (285, 282, 283, 284), (289, 285, 284, 288), (288, 284, 283, 287), (287, 283, 282, 286), (286, 282, 293, 291), (285, 289, 290, 292), (282, 285, 292, 293), (289, 286, 291, 290), (280, 276, 296, 294), (275, 279, 295, 297), (279, 280, 294, 295), (276, 275, 297, 296), (296, 297, 298, 299), (295, 294, 301, 300), (297, 295, 300, 298), (294, 296, 299, 301), (290, 291, 304, 305), (293, 292, 303, 302), (292, 290, 305, 303), (291, 293, 302, 304), (304, 302, 309, 307), (303, 305, 306, 308), (302, 303, 308, 309), (305, 304, 307, 306), (301, 299, 312, 310), (298, 300, 311, 313), (300, 301, 310, 311), (299, 298, 313, 312), (312, 313, 314, 315), (311, 310, 317, 316), (313, 311, 316, 314), (310, 312, 315, 317), (306, 307, 320, 321), (309, 308, 319, 318), (308, 306, 321, 319), (307, 309, 318, 320), (482, 322, 323, 481), (481, 323, 324, 480), (480, 324, 325, 479), (479, 325, 326, 478), (478, 326, 467), (326, 327, 467), (325, 328, 327, 326), (324, 329, 328, 325), (323, 330, 329, 324), (322, 331, 330, 323), (331, 332, 333, 330), (330, 333, 334, 329), (329, 334, 335, 328), (328, 335, 336, 327), (327, 336, 467), (336, 337, 467), (335, 338, 337, 336), (334, 339, 338, 335), (333, 340, 339, 334), (332, 341, 340, 333), (341, 342, 343, 340), (340, 343, 344, 339), (339, 344, 345, 338), (338, 345, 346, 337), (337, 346, 467), (346, 347, 467), (345, 348, 347, 346), (344, 349, 348, 345), (343, 350, 349, 344), (342, 351, 350, 343), (351, 352, 353, 350), (350, 353, 354, 349), (349, 354, 355, 348), (348, 355, 356, 347), (347, 356, 467), (356, 357, 467), (355, 358, 357, 356), (354, 359, 358, 355), (353, 360, 359, 354), (352, 361, 360, 353), (361, 362, 363, 360), (360, 363, 364, 359), (359, 364, 365, 358), (358, 365, 366, 357), (357, 366, 467), (366, 367, 467), (365, 368, 367, 366), (364, 369, 368, 365), (363, 370, 369, 364), (362, 371, 370, 363), (371, 372, 373, 370), (370, 373, 374, 369), (369, 374, 375, 368), (368, 375, 376, 367), (367, 376, 467), (376, 377, 467), (375, 378, 377, 376), (374, 379, 378, 375), (373, 380, 379, 374), (372, 381, 380, 373), (381, 382, 383, 380), (380, 383, 384, 379), (379, 384, 385, 378), (378, 385, 386, 377), (377, 386, 467), (386, 387, 467), (385, 388, 387, 386), (384, 389, 388, 385), (383, 390, 389, 384), (382, 391, 390, 383), (391, 392, 393, 390), (390, 393, 394, 389), (389, 394, 395, 388), (388, 395, 396, 387), (387, 396, 467), (396, 397, 467), (395, 398, 397, 396), (394, 399, 398, 395), (393, 400, 399, 394), (392, 401, 400, 393), (401, 402, 403, 400), (400, 403, 404, 399), (399, 404, 405, 398), (398, 405, 406, 397), (397, 406, 467), (406, 407, 467), (405, 408, 407, 406), (404, 409, 408, 405), (403, 410, 409, 404), (402, 411, 410, 403), (411, 412, 413, 410), (410, 413, 414, 409), (409, 414, 415, 408), (408, 415, 416, 407), (407, 416, 467), (416, 417, 467), (415, 418, 417, 416), (414, 419, 418, 415), (413, 420, 419, 414), (412, 421, 420, 413), (421, 422, 423, 420), (420, 423, 424, 419), (419, 424, 425, 418), (418, 425, 426, 417), (417, 426, 467), (426, 427, 467), (425, 428, 427, 426), (424, 429, 428, 425), (423, 430, 429, 424), (422, 431, 430, 423), (431, 432, 433, 430), (430, 433, 434, 429), (429, 434, 435, 428), (428, 435, 436, 427), (427, 436, 467), (436, 437, 467), (435, 438, 437, 436), (434, 439, 438, 435), (433, 440, 439, 434), (432, 441, 440, 433), (441, 442, 443, 440), (440, 443, 444, 439), (439, 444, 445, 438), (438, 445, 446, 437), (437, 446, 467), (446, 447, 467), (445, 448, 447, 446), (444, 449, 448, 445), (443, 450, 449, 444), (442, 451, 450, 443), (451, 452, 453, 450), (450, 453, 454, 449), (449, 454, 455, 448), (448, 455, 456, 447), (447, 456, 467), (456, 457, 467), (455, 458, 457, 456), (454, 459, 458, 455), (453, 460, 459, 454), (452, 461, 460, 453), (461, 462, 463, 460), (460, 463, 464, 459), (459, 464, 465, 458), (458, 465, 466, 457), (457, 466, 467), (466, 468, 467), (465, 469, 468, 466), (464, 470, 469, 465), (463, 471, 470, 464), (462, 472, 471, 463), (472, 473, 474, 471), (471, 474, 475, 470), (470, 475, 476, 469), (469, 476, 477, 468), (468, 477, 467), (477, 478, 467), (476, 479, 478, 477), (475, 480, 479, 476), (474, 481, 480, 475), (473, 482, 481, 474), (412, 411, 484, 483), (411, 402, 485, 484), (402, 401, 486, 485), (401, 392, 487, 486), (392, 391, 488, 487), (391, 382, 489, 488), (462, 461, 491, 490), (461, 452, 492, 491), (452, 451, 493, 492), (451, 442, 494, 493), (352, 351, 496, 495), (351, 342, 497, 496), (342, 341, 498, 497), (341, 332, 499, 498), (502, 501, 507, 508), (504, 506, 509, 505), (506, 500, 503, 509), (507, 504, 505, 508), (505, 514, 511, 508), (508, 511, 517, 502), (504, 507, 512, 515), (507, 501, 518, 512), (503, 516, 510, 509), (509, 510, 514, 505), (504, 515, 513, 506), (519, 500, 506, 513), (503, 500, 519, 516), (501, 502, 517, 518), (517, 511, 512, 518), (515, 514, 510, 513), (513, 510, 516, 519), (512, 511, 514, 515), (522, 521, 527, 528), (524, 526, 529, 525), (526, 520, 523, 529), (527, 524, 525, 528), (525, 534, 531, 528), (528, 531, 537, 522), (524, 527, 532, 535), (527, 521, 538, 532), (523, 536, 530, 529), (529, 530, 534, 525), (524, 535, 533, 526), (539, 520, 526, 533), (523, 520, 539, 536), (521, 522, 537, 538), (537, 531, 532, 538), (535, 534, 530, 533), (533, 530, 536, 539), (532, 531, 534, 535), (542, 547, 548, 543), (544, 546, 549, 545), (540, 549, 546, 541), (547, 544, 545, 548), (545, 554, 551, 548), (548, 551, 556, 543), (542, 557, 552, 547), (547, 552, 555, 544), (545, 549, 550, 554), (549, 540, 559, 550), (544, 555, 553, 546), (546, 553, 558, 541), (542, 543, 556, 557), (540, 541, 558, 559), (557, 556, 551, 552), (555, 554, 550, 553), (553, 550, 559, 558), (552, 551, 554, 555), (577, 572, 571, 576), (575, 573, 570, 574), (573, 578, 579, 570), (572, 575, 574, 571), (574, 565, 568, 571), (571, 568, 563, 576), (577, 562, 567, 572), (572, 567, 564, 575), (574, 570, 569, 565), (570, 579, 560, 569), (575, 564, 566, 573), (573, 566, 561, 578), (577, 576, 563, 562), (579, 578, 561, 560), (562, 563, 568, 567), (564, 565, 569, 566), (566, 569, 560, 561), (567, 568, 565, 564), (595, 580, 613, 598), (594, 599, 597, 596), (613, 580, 596, 597), (593, 595, 598, 600), (591, 602, 599, 594), (589, 593, 600, 604), (592, 601, 608, 585), (592, 582, 611, 601), (585, 608, 602, 591), (590, 584, 609, 603), (590, 603, 612, 581), (589, 604, 609, 584), (586, 588, 605, 607), (583, 610, 606, 587), (586, 607, 611, 582), (581, 612, 610, 583), (612, 615, 617, 610), (607, 620, 616, 611), (610, 617, 621, 606), (607, 605, 622, 620), (604, 623, 618, 609), (603, 624, 615, 612), (603, 609, 618, 624), (608, 619, 625, 602), (601, 611, 616, 626), (601, 626, 619, 608), (604, 600, 627, 623), (602, 625, 628, 599), (600, 598, 629, 627), (597, 630, 614, 613), (599, 628, 630, 597), (598, 613, 614, 629), (629, 614, 647, 632), (628, 633, 631, 630), (630, 631, 647, 614), (627, 629, 632, 634), (625, 636, 633, 628), (623, 627, 634, 638), (626, 635, 642, 619), (626, 616, 645, 635), (619, 642, 636, 625), (624, 618, 643, 637), (624, 637, 646, 615), (623, 638, 643, 618), (620, 622, 639, 641), (617, 644, 640, 621), (620, 641, 645, 616), (615, 646, 644, 617), (646, 649, 651, 644), (641, 654, 650, 645), (644, 651, 655, 640), (641, 639, 656, 654), (638, 657, 652, 643), (637, 658, 649, 646), (637, 643, 652, 658), (642, 653, 659, 636), (635, 645, 650, 660), (635, 660, 653, 642), (638, 634, 661, 657), (636, 659, 662, 633), (634, 632, 663, 661), (631, 664, 648, 647), (633, 662, 664, 631), (632, 647, 648, 663), (663, 648, 681, 666), (662, 667, 665, 664), (664, 665, 681, 648), (661, 663, 666, 668), (659, 670, 667, 662), (657, 661, 668, 672), (660, 669, 676, 653), (660, 650, 679, 669), (653, 676, 670, 659), (658, 652, 677, 671), (658, 671, 680, 649), (657, 672, 677, 652), (654, 656, 673, 675), (651, 678, 674, 655), (654, 675, 679, 650), (649, 680, 678, 651), (680, 683, 685, 678), (675, 688, 684, 679), (678, 685, 689, 674), (675, 673, 690, 688), (672, 691, 686, 677), (671, 692, 683, 680), (671, 677, 686, 692), (676, 687, 693, 670), (669, 679, 684, 694), (669, 694, 687, 676), (672, 668, 695, 691), (670, 693, 696, 667), (668, 666, 697, 695), (665, 698, 682, 681), (667, 696, 698, 665), (666, 681, 682, 697), (697, 682, 715, 700), (696, 701, 699, 698), (698, 699, 715, 682), (695, 697, 700, 702), (693, 704, 701, 696), (691, 695, 702, 706), (694, 703, 710, 687), (694, 684, 713, 703), (687, 710, 704, 693), (692, 686, 711, 705), (692, 705, 714, 683), (691, 706, 711, 686), (688, 690, 707, 709), (685, 712, 708, 689), (688, 709, 713, 684), (683, 714, 712, 685), (714, 717, 719, 712), (709, 722, 718, 713), (712, 719, 723, 708), (709, 707, 724, 722), (706, 725, 720, 711), (705, 726, 717, 714), (705, 711, 720, 726), (710, 721, 727, 704), (703, 713, 718, 728), (703, 728, 721, 710), (706, 702, 729, 725), (704, 727, 730, 701), (702, 700, 731, 729), (699, 732, 716, 715), (701, 730, 732, 699), (700, 715, 716, 731), (731, 716, 749, 734), (730, 735, 733, 732), (732, 733, 749, 716), (729, 731, 734, 736), (727, 738, 735, 730), (725, 729, 736, 740), (728, 737, 744, 721), (728, 718, 747, 737), (721, 744, 738, 727), (726, 720, 745, 739), (726, 739, 748, 717), (725, 740, 745, 720), (722, 724, 741, 743), (719, 746, 742, 723), (722, 743, 747, 718), (717, 748, 746, 719), (748, 751, 753, 746), (743, 756, 752, 747), (746, 753, 757, 742), (743, 741, 758, 756), (740, 759, 754, 745), (739, 760, 751, 748), (739, 745, 754, 760), (744, 755, 761, 738), (737, 747, 752, 762), (737, 762, 755, 744), (740, 736, 763, 759), (738, 761, 764, 735), (736, 734, 765, 763), (733, 766, 750, 749), (735, 764, 766, 733), (734, 749, 750, 765), (765, 750, 783, 768), (764, 769, 767, 766), (766, 767, 783, 750), (763, 765, 768, 770), (761, 772, 769, 764), (759, 763, 770, 774), (762, 771, 778, 755), (762, 752, 781, 771), (755, 778, 772, 761), (760, 754, 779, 773), (760, 773, 782, 751), (759, 774, 779, 754), (756, 758, 775, 777), (753, 780, 776, 757), (756, 777, 781, 752), (751, 782, 780, 753), (782, 785, 787, 780), (777, 790, 786, 781), (780, 787, 791, 776), (777, 775, 792, 790), (774, 793, 788, 779), (773, 794, 785, 782), (773, 779, 788, 794), (778, 789, 795, 772), (771, 781, 786, 796), (771, 796, 789, 778), (774, 770, 797, 793), (772, 795, 798, 769), (770, 768, 799, 797), (767, 800, 784, 783), (769, 798, 800, 767), (768, 783, 784, 799), (799, 784, 817, 802), (798, 803, 801, 800), (800, 801, 817, 784), (797, 799, 802, 804), (795, 806, 803, 798), (793, 797, 804, 808), (796, 805, 812, 789), (796, 786, 815, 805), (789, 812, 806, 795), (794, 788, 813, 807), (794, 807, 816, 785), (793, 808, 813, 788), (790, 792, 809, 811), (787, 814, 810, 791), (790, 811, 815, 786), (785, 816, 814, 787), (816, 819, 821, 814), (811, 824, 820, 815), (814, 821, 825, 810), (811, 809, 826, 824), (808, 827, 822, 813), (807, 828, 819, 816), (807, 813, 822, 828), (812, 823, 829, 806), (805, 815, 820, 830), (805, 830, 823, 812), (808, 804, 831, 827), (806, 829, 832, 803), (804, 802, 833, 831), (801, 834, 818, 817), (803, 832, 834, 801), (802, 817, 818, 833), (833, 818, 851, 836), (832, 837, 835, 834), (834, 835, 851, 818), (831, 833, 836, 838), (829, 840, 837, 832), (827, 831, 838, 842), (830, 839, 846, 823), (830, 820, 849, 839), (823, 846, 840, 829), (828, 822, 847, 841), (828, 841, 850, 819), (827, 842, 847, 822), (824, 826, 843, 845), (821, 848, 844, 825), (824, 845, 849, 820), (819, 850, 848, 821), (850, 853, 855, 848), (845, 858, 854, 849), (848, 855, 859, 844), (845, 843, 860, 858), (842, 861, 856, 847), (841, 862, 853, 850), (841, 847, 856, 862), (846, 857, 863, 840), (839, 849, 854, 864), (839, 864, 857, 846), (842, 838, 865, 861), (840, 863, 866, 837), (838, 836, 867, 865), (835, 868, 852, 851), (837, 866, 868, 835), (836, 851, 852, 867), (867, 852, 885, 870), (866, 871, 869, 868), (868, 869, 885, 852), (865, 867, 870, 872), (863, 874, 871, 866), (861, 865, 872, 876), (864, 873, 880, 857), (864, 854, 883, 873), (857, 880, 874, 863), (862, 856, 881, 875), (862, 875, 884, 853), (861, 876, 881, 856), (858, 860, 877, 879), (855, 882, 878, 859), (858, 879, 883, 854), (853, 884, 882, 855), (884, 887, 889, 882), (879, 892, 888, 883), (882, 889, 893, 878), (879, 877, 894, 892), (876, 895, 890, 881), (875, 896, 887, 884), (875, 881, 890, 896), (880, 891, 897, 874), (873, 883, 888, 898), (873, 898, 891, 880), (876, 872, 899, 895), (874, 897, 900, 871), (872, 870, 901, 899), (869, 902, 886, 885), (871, 900, 902, 869), (870, 885, 886, 901), (901, 886, 919, 904), (900, 905, 903, 902), (902, 903, 919, 886), (899, 901, 904, 906), (897, 908, 905, 900), (895, 899, 906, 910), (898, 907, 914, 891), (898, 888, 917, 907), (891, 914, 908, 897), (896, 890, 915, 909), (896, 909, 918, 887), (895, 910, 915, 890), (892, 894, 911, 913), (889, 916, 912, 893), (892, 913, 917, 888), (887, 918, 916, 889), (918, 921, 923, 916), (913, 926, 922, 917), (916, 923, 927, 912), (913, 911, 928, 926), (910, 929, 924, 915), (909, 930, 921, 918), (909, 915, 924, 930), (914, 925, 931, 908), (907, 917, 922, 932), (907, 932, 925, 914), (910, 906, 933, 929), (908, 931, 934, 905), (906, 904, 935, 933), (903, 936, 920, 919), (905, 934, 936, 903), (904, 919, 920, 935), (935, 920, 953, 938), (934, 939, 937, 936), (936, 937, 953, 920), (933, 935, 938, 940), (931, 942, 939, 934), (929, 933, 940, 944), (932, 941, 948, 925), (932, 922, 951, 941), (925, 948, 942, 931), (930, 924, 949, 943), (930, 943, 952, 921), (929, 944, 949, 924), (926, 928, 945, 947), (923, 950, 946, 927), (926, 947, 951, 922), (921, 952, 950, 923), (952, 972, 971, 950), (947, 974, 973, 951), (950, 971, 975, 946), (947, 945, 976, 974), (944, 978, 977, 949), (943, 979, 972, 952), (943, 949, 977, 979), (948, 981, 980, 942), (941, 951, 973, 982), (941, 982, 981, 948), (944, 940, 983, 978), (942, 980, 984, 939), (940, 938, 985, 983), (937, 987, 986, 953), (939, 984, 987, 937), (938, 953, 986, 985), (986, 954, 969, 985), (987, 984, 968, 970), (986, 987, 970, 954), (985, 969, 967, 983), (984, 980, 965, 968), (983, 967, 963, 978), (981, 982, 966, 959), (973, 956, 966, 982), (980, 981, 959, 965), (977, 958, 964, 979), (972, 979, 964, 955), (977, 978, 963, 958), (976, 962, 960, 974), (975, 971, 957, 961), (973, 974, 960, 956), (971, 972, 955, 957), (990, 997, 1012, 1004), (989, 1000, 1011, 998), (1002, 1010, 1025), (991, 1003, 1018), (1029, 1013, 1033), (996, 1016, 1028, 1014), (1001, 1009, 1019), (994, 1007, 1023), (996, 1020, 1027, 1016), (993, 1031, 1021), (1034, 1021, 1000), (1011, 1005, 1020), (992, 998, 1011, 1006), (992, 1006, 1012, 997), (996, 1014, 1006), (1012, 1008, 1015), (1015, 995, 1035), (1015, 1004, 1012), (1014, 1008, 1012), (1014, 1012, 1006), (1020, 996, 1006), (1020, 1006, 1011), (1021, 1005, 1011), (1021, 1011, 1000), (1026, 1022, 1030), (1010, 1024, 1026, 1025), (1005, 1021, 1026, 1024), (1005, 1024, 1027, 1020), (1010, 1023, 1027, 1024), (1007, 1016, 1027, 1023), (1023, 1010, 1002), (1023, 1002, 994), (1019, 1007, 994), (1019, 994, 1001), (1007, 1019, 1028, 1016), (1009, 1017, 1028, 1019), (1008, 1014, 1028, 1017), (1008, 1017, 1029, 1015), (1009, 1018, 1029, 1017), (1003, 1032, 1018), (1018, 1009, 1001), (1018, 1001, 991), (999, 988, 1025), (1025, 988, 1002), (1032, 1013, 1029), (1032, 1029, 1018), (1030, 999, 1025), (1030, 1025, 1026), (1031, 1022, 1026), (1031, 1026, 1021), (1033, 995, 1015), (1033, 1015, 1029), (1035, 1004, 1015), (1034, 993, 1021), (1059, 1099, 1089, 1060), (1058, 1098, 1099, 1059), (1057, 1097, 1098, 1058), (1057, 1096, 1097), (1056, 1095, 1096, 1057), (1055, 1094, 1095, 1056), (1054, 1093, 1094, 1055), (1054, 1092, 1093), (1053, 1091, 1092, 1054), (1052, 1090, 1091, 1053), (1051, 1087, 1090, 1052), (1050, 1086, 1087, 1051), (1049, 1084, 1086, 1050), (1048, 1084, 1049), (1066, 1083, 1081, 1067), (1065, 1083, 1066), (1064, 1083, 1065), (1063, 1084, 1064), (1062, 1084, 1063), (1062, 1085, 1084), (1061, 1088, 1085, 1062), (1060, 1089, 1088, 1061), (1067, 1081, 1080), (1036, 1067, 1080, 1077), (1036, 1077, 1076, 1037), (1037, 1076, 1075, 1038), (1038, 1075, 1074, 1039), (1039, 1074, 1073), (1039, 1073, 1072, 1040), (1040, 1072, 1071, 1041), (1041, 1071, 1070, 1042), (1042, 1070, 1069), (1042, 1069, 1068, 1043), (1043, 1068, 1078, 1044), (1044, 1078, 1079, 1045), (1045, 1079, 1082, 1046), (1046, 1082, 1083, 1047), (1047, 1083, 1048), (1082, 1117, 1116, 1083), (1088, 1111, 1114, 1085), (1088, 1089, 1110, 1111), (1079, 1120, 1117, 1082), (1081, 1118, 1119, 1080), (1077, 1080, 1119, 1122), (1079, 1078, 1121, 1120), (1078, 1068, 1131, 1121), (1077, 1122, 1123, 1076), (1069, 1130, 1131, 1068), (1069, 1070, 1129, 1130), (1071, 1128, 1129, 1070), (1071, 1072, 1127, 1128), (1073, 1126, 1127, 1072), (1073, 1074, 1125, 1126), (1075, 1124, 1125, 1074), (1075, 1076, 1123, 1124), (1085, 1114, 1115, 1084), (1083, 1116, 1118, 1081), (1084, 1115, 1113, 1086), (1086, 1113, 1112, 1087), (1087, 1112, 1109, 1090), (1090, 1109, 1108, 1091), (1091, 1108, 1107, 1092), (1092, 1107, 1106, 1093), (1093, 1106, 1105, 1094), (1094, 1105, 1104, 1095), (1095, 1104, 1103, 1096), (1096, 1103, 1102, 1097), (1097, 1102, 1101, 1098), (1098, 1101, 1100, 1099), (1099, 1100, 1110, 1089), (1064, 1141, 1132), (1064, 1132, 1133, 1083), (1083, 1133, 1134), (1048, 1083, 1134, 1135), (1048, 1135, 1136), (1048, 1136, 1137), (1048, 1137, 1138, 1084), (1084, 1138, 1139), (1064, 1084, 1139, 1140), (1064, 1140, 1141), (1067, 1036, 1171, 1142), (1062, 1147, 1148, 1061), (1061, 1148, 1149, 1060), (1048, 1160, 1161, 1047), (1046, 1047, 1161, 1198), (1046, 1198, 1162, 1045), (1044, 1045, 1162, 1163), (1044, 1163, 1164, 1043), (1042, 1043, 1164, 1165), (1041, 1042, 1165, 1166), (1041, 1166, 1167, 1040), (1040, 1167, 1168, 1039), (1038, 1039, 1168, 1169), (1038, 1169, 1170, 1037), (1171, 1036, 1037, 1170), (1063, 1146, 1147, 1062), (1064, 1145, 1146, 1063), (1065, 1144, 1145, 1064), (1066, 1143, 1144, 1065), (1067, 1142, 1143, 1066), (1049, 1159, 1160, 1048), (1050, 1195, 1159, 1049), (1051, 1158, 1195, 1050), (1052, 1157, 1158, 1051), (1053, 1156, 1157, 1052), (1054, 1155, 1156, 1053), (1055, 1154, 1155, 1054), (1056, 1153, 1154, 1055), (1057, 1152, 1153, 1056), (1058, 1151, 1152, 1057), (1059, 1150, 1151, 1058), (1060, 1149, 1150, 1059), (1157, 1181, 1180, 1158), (1158, 1180, 1179, 1195), (1142, 1189, 1188, 1143), (1143, 1188, 1187, 1144), (1144, 1187, 1186, 1145), (1145, 1186, 1185, 1146), (1146, 1185, 1184, 1147), (1163, 1162, 1174, 1173), (1198, 1175, 1174, 1162), (1148, 1183, 1182, 1149), (1147, 1184, 1183, 1148), (1142, 1171, 1172, 1189), (1163, 1173, 1193, 1192), (1149, 1182, 1191, 1190), (1191, 1181, 1157, 1190), (1193, 1172, 1171, 1192), (1177, 1176, 1197, 1194), (1175, 1198, 1197, 1176), (1179, 1178, 1196, 1195), (1178, 1177, 1194, 1196), (1179, 1208, 1209, 1178), (1178, 1209, 1210, 1177), (1176, 1211, 1212, 1175), (1177, 1210, 1211, 1176), (1172, 1193, 1199, 1215), (1181, 1191, 1200, 1206), (1191, 1182, 1205, 1200), (1193, 1173, 1214, 1199), (1189, 1172, 1215, 1201), (1183, 1184, 1203, 1204), (1182, 1183, 1204, 1205), (1174, 1175, 1212, 1213), (1173, 1174, 1213, 1214), (1188, 1189, 1201, 1202), (1179, 1180, 1207, 1208), (1180, 1181, 1206, 1207), (1229, 1232, 1231, 1230), (1230, 1231, 1233, 1228), (1229, 1226, 1235, 1232), (1228, 1233, 1234, 1227), (1227, 1234, 1237, 1224), (1226, 1225, 1236, 1235), (1225, 1222, 1239, 1236), (1224, 1237, 1238, 1223), (1223, 1238, 1241, 1220), (1222, 1221, 1240, 1239), (1221, 1218, 1243, 1240), (1220, 1241, 1242, 1219), (1219, 1242, 1245, 1216), (1218, 1217, 1244, 1243), (1217, 1202, 1259, 1244), (1216, 1245, 1258, 1203), (1207, 1206, 1255, 1254), (1208, 1207, 1254, 1253), (1202, 1201, 1260, 1259), (1214, 1213, 1248, 1247), (1213, 1212, 1249, 1248), (1205, 1204, 1257, 1256), (1204, 1203, 1258, 1257), (1201, 1215, 1246, 1260), (1199, 1214, 1247, 1262), (1200, 1205, 1256, 1261), (1206, 1200, 1261, 1255), (1215, 1199, 1262, 1246), (1210, 1251, 1250, 1211), (1211, 1250, 1249, 1212), (1209, 1252, 1251, 1210), (1208, 1253, 1252, 1209), (1253, 1272, 1273, 1252), (1252, 1273, 1274, 1251), (1250, 1275, 1276, 1249), (1251, 1274, 1275, 1250), (1246, 1262, 1263, 1279), (1255, 1261, 1264, 1270), (1261, 1256, 1269, 1264), (1262, 1247, 1278, 1263), (1260, 1246, 1279, 1265), (1257, 1258, 1267, 1268), (1256, 1257, 1268, 1269), (1248, 1249, 1276, 1277), (1247, 1248, 1277, 1278), (1259, 1260, 1265, 1266), (1253, 1254, 1271, 1272), (1254, 1255, 1270, 1271), (1245, 1280, 1267, 1258), (1244, 1259, 1266, 1281), (1243, 1244, 1281, 1282), (1242, 1283, 1280, 1245), (1241, 1284, 1283, 1242), (1240, 1243, 1282, 1285), (1239, 1240, 1285, 1286), (1238, 1287, 1284, 1241), (1237, 1288, 1287, 1238), (1236, 1239, 1286, 1289), (1235, 1236, 1289, 1290), (1234, 1291, 1288, 1237), (1233, 1292, 1291, 1234), (1232, 1235, 1290, 1293), (1231, 1294, 1292, 1233), (1232, 1293, 1294, 1231), (1293, 1296, 1295, 1294), (1294, 1295, 1297, 1292), (1293, 1290, 1299, 1296), (1292, 1297, 1298, 1291), (1291, 1298, 1301, 1288), (1290, 1289, 1300, 1299), (1289, 1286, 1303, 1300), (1288, 1301, 1302, 1287), (1287, 1302, 1305, 1284), (1286, 1285, 1304, 1303), (1285, 1282, 1307, 1304), (1284, 1305, 1306, 1283), (1283, 1306, 1309, 1280), (1282, 1281, 1308, 1307), (1281, 1266, 1323, 1308), (1280, 1309, 1322, 1267), (1271, 1270, 1319, 1318), (1272, 1271, 1318, 1317), (1266, 1265, 1324, 1323), (1278, 1277, 1312, 1311), (1277, 1276, 1313, 1312), (1269, 1268, 1321, 1320), (1268, 1267, 1322, 1321), (1265, 1279, 1310, 1324), (1263, 1278, 1311, 1326), (1264, 1269, 1320, 1325), (1270, 1264, 1325, 1319), (1279, 1263, 1326, 1310), (1274, 1315, 1314, 1275), (1275, 1314, 1313, 1276), (1273, 1316, 1315, 1274), (1272, 1317, 1316, 1273), (1317, 1336, 1337, 1316), (1316, 1337, 1338, 1315), (1314, 1339, 1340, 1313), (1315, 1338, 1339, 1314), (1310, 1326, 1327, 1343), (1319, 1325, 1328, 1334), (1325, 1320, 1333, 1328), (1326, 1311, 1342, 1327), (1324, 1310, 1343, 1329), (1321, 1322, 1331, 1332), (1320, 1321, 1332, 1333), (1312, 1313, 1340, 1341), (1311, 1312, 1341, 1342), (1323, 1324, 1329, 1330), (1317, 1318, 1335, 1336), (1318, 1319, 1334, 1335), (1309, 1344, 1331, 1322), (1308, 1323, 1330, 1345), (1307, 1308, 1345, 1346), (1306, 1347, 1344, 1309), (1305, 1348, 1347, 1306), (1304, 1307, 1346, 1349), (1303, 1304, 1349, 1350), (1302, 1351, 1348, 1305), (1301, 1352, 1351, 1302), (1300, 1303, 1350, 1353), (1299, 1300, 1353, 1354), (1298, 1355, 1352, 1301), (1297, 1356, 1355, 1298), (1296, 1299, 1354, 1357), (1295, 1358, 1356, 1297), (1296, 1357, 1358, 1295), (1357, 1360, 1359, 1358), (1358, 1359, 1361, 1356), (1357, 1354, 1363, 1360), (1356, 1361, 1362, 1355), (1355, 1362, 1365, 1352), (1354, 1353, 1364, 1363), (1353, 1350, 1367, 1364), (1352, 1365, 1366, 1351), (1351, 1366, 1369, 1348), (1350, 1349, 1368, 1367), (1349, 1346, 1371, 1368), (1348, 1369, 1370, 1347), (1347, 1370, 1373, 1344), (1346, 1345, 1372, 1371), (1345, 1330, 1387, 1372), (1344, 1373, 1386, 1331), (1335, 1334, 1383, 1382), (1336, 1335, 1382, 1381), (1330, 1329, 1388, 1387), (1342, 1341, 1376, 1375), (1341, 1340, 1377, 1376), (1333, 1332, 1385, 1384), (1332, 1331, 1386, 1385), (1329, 1343, 1374, 1388), (1327, 1342, 1375, 1390), (1328, 1333, 1384, 1389), (1334, 1328, 1389, 1383), (1343, 1327, 1390, 1374), (1338, 1379, 1378, 1339), (1339, 1378, 1377, 1340), (1337, 1380, 1379, 1338), (1336, 1381, 1380, 1337), (1381, 1400, 1401, 1380), (1380, 1401, 1402, 1379), (1378, 1403, 1404, 1377), (1379, 1402, 1403, 1378), (1374, 1390, 1391, 1407), (1383, 1389, 1392, 1398), (1389, 1384, 1397, 1392), (1390, 1375, 1406, 1391), (1388, 1374, 1407, 1393), (1385, 1386, 1395, 1396), (1384, 1385, 1396, 1397), (1376, 1377, 1404, 1405), (1375, 1376, 1405, 1406), (1387, 1388, 1393, 1394), (1381, 1382, 1399, 1400), (1382, 1383, 1398, 1399), (1373, 1408, 1395, 1386), (1372, 1387, 1394, 1409), (1371, 1372, 1409, 1410), (1370, 1411, 1408, 1373), (1369, 1412, 1411, 1370), (1368, 1371, 1410, 1413), (1367, 1368, 1413, 1414), (1366, 1415, 1412, 1369), (1365, 1416, 1415, 1366), (1364, 1367, 1414, 1417), (1363, 1364, 1417, 1418), (1362, 1419, 1416, 1365), (1361, 1420, 1419, 1362), (1360, 1363, 1418, 1421), (1359, 1422, 1420, 1361), (1360, 1421, 1422, 1359), (1421, 1424, 1423, 1422), (1422, 1423, 1425, 1420), (1421, 1418, 1427, 1424), (1420, 1425, 1426, 1419), (1419, 1426, 1429, 1416), (1418, 1417, 1428, 1427), (1417, 1414, 1431, 1428), (1416, 1429, 1430, 1415), (1415, 1430, 1433, 1412), (1414, 1413, 1432, 1431), (1413, 1410, 1435, 1432), (1412, 1433, 1434, 1411), (1411, 1434, 1437, 1408), (1410, 1409, 1436, 1435), (1409, 1394, 1451, 1436), (1408, 1437, 1450, 1395), (1399, 1398, 1447, 1446), (1400, 1399, 1446, 1445), (1394, 1393, 1452, 1451), (1406, 1405, 1440, 1439), (1405, 1404, 1441, 1440), (1397, 1396, 1449, 1448), (1396, 1395, 1450, 1449), (1393, 1407, 1438, 1452), (1391, 1406, 1439, 1454), (1392, 1397, 1448, 1453), (1398, 1392, 1453, 1447), (1407, 1391, 1454, 1438), (1402, 1443, 1442, 1403), (1403, 1442, 1441, 1404), (1401, 1444, 1443, 1402), (1400, 1445, 1444, 1401), (1445, 1464, 1465, 1444), (1444, 1465, 1466, 1443), (1442, 1467, 1468, 1441), (1443, 1466, 1467, 1442), (1438, 1454, 1455, 1471), (1447, 1453, 1456, 1462), (1453, 1448, 1461, 1456), (1454, 1439, 1470, 1455), (1452, 1438, 1471, 1457), (1449, 1450, 1459, 1460), (1448, 1449, 1460, 1461), (1440, 1441, 1468, 1469), (1439, 1440, 1469, 1470), (1451, 1452, 1457, 1458), (1445, 1446, 1463, 1464), (1446, 1447, 1462, 1463), (1437, 1472, 1459, 1450), (1436, 1451, 1458, 1473), (1435, 1436, 1473, 1474), (1434, 1475, 1472, 1437), (1433, 1476, 1475, 1434), (1432, 1435, 1474, 1477), (1431, 1432, 1477, 1478), (1430, 1479, 1476, 1433), (1429, 1480, 1479, 1430), (1428, 1431, 1478, 1481), (1427, 1428, 1481, 1482), (1426, 1483, 1480, 1429), (1425, 1484, 1483, 1426), (1424, 1427, 1482, 1485), (1423, 1486, 1484, 1425), (1424, 1485, 1486, 1423), (1485, 1488, 1487, 1486), (1486, 1487, 1489, 1484), (1485, 1482, 1491, 1488), (1484, 1489, 1490, 1483), (1483, 1490, 1493, 1480), (1482, 1481, 1492, 1491), (1481, 1478, 1495, 1492), (1480, 1493, 1494, 1479), (1479, 1494, 1497, 1476), (1478, 1477, 1496, 1495), (1477, 1474, 1499, 1496), (1476, 1497, 1498, 1475), (1475, 1498, 1501, 1472), (1474, 1473, 1500, 1499), (1473, 1458, 1515, 1500), (1472, 1501, 1514, 1459), (1463, 1462, 1511, 1510), (1464, 1463, 1510, 1509), (1458, 1457, 1516, 1515), (1470, 1469, 1504, 1503), (1469, 1468, 1505, 1504), (1461, 1460, 1513, 1512), (1460, 1459, 1514, 1513), (1457, 1471, 1502, 1516), (1455, 1470, 1503, 1518), (1456, 1461, 1512, 1517), (1462, 1456, 1517, 1511), (1471, 1455, 1518, 1502), (1466, 1507, 1506, 1467), (1467, 1506, 1505, 1468), (1465, 1508, 1507, 1466), (1464, 1509, 1508, 1465), (1509, 1519, 1508), (1508, 1519, 1507), (1506, 1519, 1505), (1507, 1519, 1506), (1502, 1518, 1519), (1511, 1517, 1519), (1517, 1512, 1519), (1518, 1503, 1519), (1516, 1502, 1519), (1513, 1514, 1519), (1512, 1513, 1519), (1504, 1505, 1519), (1503, 1504, 1519), (1515, 1516, 1519), (1509, 1510, 1519), (1510, 1511, 1519), (1501, 1519, 1514), (1500, 1515, 1519), (1499, 1500, 1519), (1498, 1519, 1501), (1497, 1519, 1498), (1496, 1499, 1519), (1495, 1496, 1519), (1494, 1519, 1497), (1493, 1519, 1494), (1492, 1495, 1519), (1491, 1492, 1519), (1490, 1519, 1493), (1489, 1519, 1490), (1488, 1491, 1519), (1487, 1519, 1489), (1488, 1519, 1487)])
me_plane_005.polygons.foreach_set('use_smooth', [1, 1, 1, 1, 1, 1, 1, 1, 1, 1, 1, 1, 1, 1, 1, 1, 1, 1, 1, 1, 1, 1, 1, 1, 1, 1, 1, 1, 1, 1, 1, 1, 1, 1, 1, 1, 1, 1, 1, 1, 1, 1, 1, 1, 1, 1, 1, 1, 1, 1, 1, 1, 1, 1, 1, 1, 1, 1, 1, 1, 1, 1, 1, 1, 1, 1, 1, 1, 1, 1, 1, 1, 1, 1, 1, 1, 1, 1, 1, 1, 1, 1, 1, 1, 1, 1, 1, 1, 1, 1, 1, 1, 1, 1, 1, 1, 1, 1, 1, 1, 1, 1, 1, 1, 1, 1, 1, 1, 1, 1, 1, 1, 1, 1, 1, 1, 1, 1, 1, 1, 1, 1, 1, 1, 1, 1, 1, 1, 1, 1, 1, 1, 1, 1, 1, 1, 1, 1, 1, 1, 1, 1, 1, 1, 1, 1, 1, 1, 1, 1, 1, 1, 1, 1, 1, 1, 1, 1, 1, 1, 1, 1, 1, 1, 1, 1, 1, 1, 1, 1, 1, 1, 1, 1, 1, 1, 1, 1, 1, 1, 1, 1, 1, 1, 1, 1, 1, 1, 1, 1, 1, 1, 1, 1, 1, 1, 1, 1, 1, 1, 1, 1, 1, 1, 1, 1, 1, 1, 1, 1, 1, 1, 1, 1, 1, 1, 1, 1, 1, 1, 1, 1, 1, 1, 1, 1, 1, 1, 1, 1, 1, 1, 1, 1, 1, 1, 1, 1, 1, 1, 1, 1, 1, 1, 1, 1, 1, 1, 1, 1, 1, 1, 1, 1, 1, 1, 1, 1, 1, 1, 1, 1, 1, 1, 1, 1, 1, 1, 1, 1, 1, 1, 1, 1, 1, 1, 1, 1, 1, 1, 1, 1, 1, 1, 1, 1, 1, 1, 1, 1, 1, 1, 1, 1, 1, 1, 1, 1, 1, 1, 1, 1, 1, 1, 1, 1, 1, 1, 1, 1, 1, 1, 1, 1, 1, 1, 1, 1, 1, 1, 1, 1, 1, 1, 1, 1, 1, 1, 1, 1, 1, 1, 1, 1, 1, 1, 1, 1, 1, 1, 1, 1, 1, 1, 1, 1, 1, 1, 1, 1, 1, 1, 1, 1, 1, 1, 1, 1, 1, 1, 1, 1, 1, 1, 1, 1, 1, 1, 1, 1, 1, 1, 1, 1, 1, 1, 1, 1, 1, 1, 1, 1, 1, 1, 1, 1, 1, 1, 1, 1, 1, 1, 1, 1, 1, 1, 1, 1, 1, 1, 1, 1, 1, 1, 1, 1, 1, 1, 1, 1, 1, 1, 1, 1, 1, 1, 1, 1, 1, 1, 1, 1, 1, 1, 1, 1, 1, 1, 1, 1, 1, 1, 1, 1, 1, 1, 1, 1, 1, 1, 1, 1, 1, 1, 1, 1, 1, 1, 1, 1, 1, 1, 1, 1, 1, 1, 1, 1, 1, 1, 1, 1, 1, 1, 1, 1, 1, 1, 1, 1, 1, 1, 1, 1, 1, 1, 1, 1, 1, 1, 1, 1, 1, 1, 1, 1, 1, 1, 1, 1, 1, 1, 1, 1, 1, 1, 1, 1, 1, 1, 1, 1, 1, 1, 1, 1, 1, 1, 1, 1, 1, 1, 1, 1, 1, 1, 1, 1, 1, 1, 1, 1, 1, 1, 1, 1, 1, 1, 1, 1, 1, 1, 1, 1, 1, 1, 1, 1, 1, 1, 1, 1, 1, 1, 1, 1, 1, 1, 1, 1, 1, 1, 1, 1, 1, 1, 1, 1, 1, 1, 1, 1, 1, 1, 1, 1, 1, 1, 1, 1, 1, 1, 1, 1, 1, 1, 1, 1, 1, 1, 1, 1, 1, 1, 1, 1, 1, 1, 1, 1, 1, 1, 1, 1, 1, 1, 1, 1, 1, 1, 1, 1, 1, 1, 1, 1, 1, 1, 1, 1, 1, 1, 1, 1, 1, 1, 1, 1, 1, 1, 1, 1, 1, 1, 1, 1, 1, 1, 1, 1, 1, 1, 1, 1, 1, 1, 1, 1, 1, 1, 1, 1, 1, 1, 1, 1, 1, 1, 1, 1, 1, 1, 1, 1, 1, 1, 1, 1, 1, 1, 1, 1, 1, 1, 1, 1, 1, 1, 1, 1, 1, 1, 1, 1, 1, 1, 1, 1, 1, 1, 1, 1, 1, 1, 1, 1, 1, 1, 1, 1, 1, 1, 1, 1, 1, 1, 1, 1, 1, 1, 1, 1, 1, 1, 1, 1, 1, 1, 1, 1, 1, 1, 1, 1, 1, 1, 1, 1, 1, 1, 1, 1, 1, 1, 1, 1, 1, 1, 1, 1, 1, 1, 1, 1, 1, 1, 1, 1, 1, 1, 1, 1, 1, 1, 1, 1, 1, 1, 1, 1, 1, 1, 1, 1, 1, 1, 1, 1, 1, 1, 1, 1, 1, 1, 1, 1, 1, 1, 1, 1, 1, 1, 1, 1, 1, 1, 1, 1, 1, 1, 1, 1, 1, 1, 1, 1, 1, 1, 1, 1, 1, 1, 1, 1, 1, 1, 1, 1, 1, 1, 1, 1, 1, 1, 1, 1, 1, 1, 1, 1, 1, 1, 1, 1, 1, 1, 1, 1, 1, 1, 1, 1, 1, 1, 1, 1, 1, 1, 1, 1, 1, 1, 1, 1, 1, 1, 1, 1, 1, 1, 1, 1, 1, 1, 1, 1, 1, 1, 1, 1, 1, 1, 1, 1, 1, 1, 1, 1, 1, 1, 1, 1, 1, 1, 1, 1, 1, 1, 1, 1, 1, 1, 1, 1, 1, 1, 1, 1, 1, 1, 1, 1, 1, 1, 1, 1, 1, 1, 1, 1, 1, 1, 1, 1, 1, 1, 1, 1, 1, 1, 1, 1, 1, 1, 1, 1, 1, 1, 1, 1, 1, 1, 1, 1, 1, 1, 1, 1, 1, 1, 1, 1, 1, 1, 1, 1, 1, 1, 1, 1, 1, 1, 1, 1, 1, 1, 1, 1, 1, 1, 1, 1, 1, 1, 1, 1, 1, 1, 1, 1, 1, 1, 1, 1, 1, 1, 1, 1, 1, 1, 1, 1, 1, 1, 1, 1, 1, 1, 1, 1, 1, 1, 1, 1, 0, 0, 0, 0, 0, 0, 0, 0, 0, 0, 0, 0, 0, 0, 0, 0, 0, 0, 0, 0, 0, 0, 0, 0, 0, 0, 0, 0, 0, 0, 0, 0, 0, 0, 0, 0, 0, 0, 0, 0, 0, 0, 0, 0, 0, 0, 0, 0, 0, 0, 0, 0, 0, 0, 1, 1, 1, 1, 1, 1, 1, 1, 1, 1, 1, 1, 1, 1, 1, 1, 1, 1, 1, 1, 1, 1, 1, 1, 1, 1, 1, 1, 1, 1, 1, 1, 1, 1, 1, 1, 1, 1, 1, 1, 1, 1, 1, 1, 1, 1, 1, 1, 1, 1, 1, 1, 1, 1, 1, 1, 1, 1, 1, 1, 1, 1, 1, 1, 1, 1, 1, 1, 1, 1, 1, 1, 1, 1, 1, 1, 1, 1, 1, 1, 1, 1, 1, 1, 1, 1, 1, 1, 1, 1, 1, 1, 1, 1, 1, 1, 1, 1, 1, 1, 1, 1, 1, 1, 1, 1, 1, 1, 1, 1, 1, 1, 1, 1, 1, 1, 1, 1, 1, 1, 1, 1, 1, 1, 1, 1, 1, 1, 1, 1, 1, 1, 1, 1, 1, 1, 1, 1, 1, 1, 1, 1, 1, 1, 1, 1, 1, 1, 1, 1, 1, 1, 1, 1, 1, 1, 1, 1, 1, 1, 1, 1, 1, 1, 1, 1, 1, 1, 1, 1, 1, 1, 1, 1, 1, 1, 1, 1, 1, 1, 1, 1, 1, 1, 1, 1, 1, 1, 1, 1, 1, 1, 1, 1, 1, 1, 1, 1, 1, 1, 1, 1, 1, 1, 1, 1, 1, 1, 1, 1, 1, 1, 1, 1, 1, 1, 1, 1, 1, 1, 1, 1, 1, 1, 1, 1, 1, 1, 1, 1, 1, 1, 1, 1, 1, 1, 1, 1, 1, 1, 1, 1, 1, 1, 1, 1, 1, 1, 1, 1, 1, 1, 1, 1, 1, 1, 1, 1, 1, 1, 1, 1, 1, 1, 1, 1, 1, 1, 1, 1, 1, 1, 1, 1, 1, 1, 1, 1, 1, 1, 1, 1, 1, 1, 1, 1, 1, 1, 1, 1, 1, 1, 1, 1, 1, 1, 1, 1, 1, 1, 1, 1, 1, 1, 1, 1, 1, 1, 1, 1, 1, 1, 1, 1, 1, 1, 1, 1, 1, 1, 1, 1, 1, 1, 1, 1, 1, 1, 1, 1, 1, 1, 1, 1, 1, 1, 1, 1, 1, 1, 1, 1, 1, 1, 1, 1, 1, 1, 1, 1, 1, 1, 1, 1, 1, 1, 1, 1, 1, 1, 1, 1, 1, 1, 1, 1, 1, 1, 1, 1, 1, 1, 1, 1, 1, 1, 1, 1, 1, 1, 1, 1, 1, 1, 1, 1, 1, 1, 1, 1, 1, 1, 1, 1, 1, 1, 1, 1, 1, 1, 1, 1, 1, 1, 1, 1, 1, 1, 1, 1, 1, 1, 1, 1, 1, 1, 1, 1, 1, 1, 1, 1, 1, 1, 1, 1, 1, 1, 1, 1, 1, 1, 1, 1, 1, 1, 1, 1, 1, 1, 1, 1, 1, 1, 1, 1, 1, 1, 1, 1, 1, 1, 1, 1, 1, 1, 1, 1, 1, 1, 1, 1, 1, 1, 1, 1, 1, 1])
me_plane_005.polygons.foreach_set('material_index', [1, 1, 1, 1, 1, 1, 1, 1, 1, 1, 1, 1, 1, 1, 1, 1, 1, 1, 1, 1, 1, 1, 1, 1, 1, 1, 1, 1, 1, 1, 1, 1, 1, 1, 1, 1, 1, 1, 1, 1, 1, 1, 1, 1, 1, 1, 1, 1, 1, 1, 1, 1, 1, 1, 1, 1, 1, 1, 1, 1, 1, 1, 1, 1, 1, 1, 1, 1, 1, 1, 1, 1, 1, 1, 1, 1, 1, 1, 1, 1, 1, 1, 1, 1, 1, 1, 1, 1, 1, 1, 1, 1, 1, 1, 1, 1, 1, 1, 1, 1, 1, 1, 1, 1, 1, 1, 1, 1, 1, 1, 1, 1, 1, 1, 1, 1, 1, 1, 1, 1, 1, 1, 1, 1, 1, 1, 1, 1, 1, 1, 1, 1, 1, 1, 1, 1, 1, 1, 1, 1, 1, 1, 1, 1, 1, 1, 1, 1, 1, 1, 1, 1, 1, 1, 1, 1, 1, 1, 1, 1, 1, 1, 1, 1, 1, 1, 1, 1, 1, 1, 1, 1, 1, 1, 1, 1, 1, 1, 1, 1, 2, 2, 2, 2, 2, 2, 2, 2, 2, 2, 2, 2, 2, 2, 2, 2, 2, 2, 2, 2, 2, 2, 2, 2, 2, 2, 2, 2, 2, 2, 2, 2, 2, 2, 2, 2, 2, 2, 2, 2, 2, 2, 2, 2, 2, 2, 2, 2, 2, 2, 2, 2, 2, 2, 2, 2, 2, 2, 2, 2, 2, 2, 2, 1, 1, 1, 1, 1, 1, 1, 1, 1, 1, 1, 1, 1, 1, 1, 1, 1, 1, 1, 1, 1, 1, 1, 1, 1, 1, 1, 1, 1, 1, 1, 1, 1, 1, 1, 1, 1, 1, 1, 1, 1, 1, 1, 1, 1, 1, 1, 1, 1, 1, 0, 0, 0, 0, 0, 0, 0, 0, 0, 0, 0, 0, 0, 0, 0, 0, 0, 0, 0, 0, 0, 0, 0, 0, 0, 0, 0, 0, 0, 0, 0, 0, 0, 0, 0, 0, 0, 0, 0, 0, 0, 0, 0, 0, 0, 0, 0, 0, 0, 0, 0, 0, 0, 0, 0, 0, 0, 0, 0, 0, 0, 0, 0, 0, 0, 0, 0, 1, 1, 1, 1, 1, 1, 1, 1, 1, 1, 1, 1, 1, 1, 1, 1, 1, 1, 1, 1, 1, 1, 1, 1, 1, 1, 1, 1, 1, 1, 1, 1, 1, 1, 1, 1, 1, 1, 1, 1, 1, 1, 1, 1, 1, 1, 1, 1, 1, 1, 1, 1, 1, 1, 1, 1, 1, 1, 1, 1, 1, 1, 1, 1, 1, 1, 1, 1, 1, 1, 1, 1, 1, 1, 1, 1, 1, 1, 1, 1, 1, 1, 1, 1, 1, 1, 1, 1, 1, 1, 1, 1, 1, 1, 1, 1, 1, 1, 1, 1, 1, 1, 1, 1, 1, 1, 1, 1, 1, 1, 1, 1, 1, 1, 1, 1, 1, 1, 1, 1, 1, 1, 1, 1, 1, 1, 1, 1, 1, 1, 1, 1, 1, 1, 1, 1, 1, 1, 1, 1, 1, 1, 1, 1, 1, 1, 1, 1, 1, 1, 1, 1, 1, 1, 1, 1, 1, 1, 1, 1, 1, 1, 1, 1, 1, 1, 1, 1, 1, 1, 1, 1, 1, 1, 0, 0, 0, 0, 0, 0, 0, 0, 0, 0, 0, 0, 0, 0, 0, 0, 0, 0, 0, 0, 0, 0, 0, 0, 0, 0, 0, 0, 0, 0, 0, 0, 0, 0, 0, 0, 0, 0, 0, 0, 0, 0, 0, 0, 0, 0, 0, 0, 0, 0, 0, 0, 0, 0, 0, 0, 0, 0, 0, 0, 0, 0, 0, 0, 0, 0, 0, 0, 0, 0, 0, 0, 2, 2, 2, 2, 2, 2, 2, 2, 2, 2, 2, 2, 2, 2, 2, 2, 2, 2, 2, 2, 2, 2, 2, 2, 2, 2, 2, 2, 2, 2, 2, 2, 2, 2, 2, 2, 2, 2, 2, 2, 2, 2, 2, 2, 2, 2, 2, 2, 2, 2, 2, 2, 2, 2, 2, 2, 2, 2, 2, 2, 2, 2, 2, 2, 2, 2, 2, 2, 2, 2, 2, 2, 2, 2, 2, 2, 2, 2, 2, 2, 2, 2, 2, 2, 2, 2, 2, 2, 2, 2, 2, 2, 2, 2, 2, 2, 2, 2, 2, 2, 2, 2, 2, 2, 2, 2, 2, 2, 2, 2, 2, 2, 2, 2, 2, 2, 2, 2, 2, 2, 2, 2, 2, 2, 2, 2, 2, 2, 2, 2, 2, 2, 2, 2, 2, 2, 2, 2, 2, 2, 2, 2, 2, 2, 2, 2, 2, 2, 2, 2, 2, 2, 2, 2, 2, 2, 2, 2, 2, 2, 2, 2, 2, 2, 2, 2, 2, 2, 2, 2, 2, 2, 2, 2, 2, 2, 2, 2, 2, 2, 2, 2, 2, 2, 2, 2, 2, 2, 2, 2, 2, 2, 2, 2, 2, 2, 2, 2, 2, 2, 2, 2, 2, 2, 2, 2, 2, 2, 2, 2, 2, 2, 2, 2, 2, 2, 2, 2, 2, 2, 2, 2, 2, 2, 2, 2, 2, 2, 2, 2, 2, 2, 2, 2, 2, 2, 2, 2, 2, 2, 2, 2, 2, 2, 2, 2, 2, 2, 2, 2, 2, 2, 2, 2, 2, 2, 2, 2, 2, 2, 2, 2, 2, 2, 2, 2, 2, 2, 2, 2, 2, 2, 2, 2, 2, 2, 2, 2, 2, 2, 2, 2, 2, 2, 2, 2, 2, 2, 2, 2, 2, 2, 2, 2, 2, 2, 2, 2, 2, 2, 2, 2, 2, 2, 2, 2, 2, 2, 2, 2, 2, 2, 2, 2, 2, 2, 2, 2, 2, 2, 2, 2, 2, 2, 2, 2, 2, 2, 2, 2, 2, 2, 2, 2, 2, 2, 2, 2, 2, 2, 2, 2, 2, 2, 2, 2, 2, 2, 2, 2, 2, 2, 2, 2, 2, 2, 2, 2, 2, 2, 2, 2, 2, 2, 2, 2, 2, 2, 1, 1, 1, 1, 1, 1, 1, 1, 1, 1, 1, 1, 1, 1, 1, 1, 1, 1, 1, 1, 1, 1, 1, 1, 1, 1, 1, 1, 1, 1, 1, 1, 1, 1, 1, 1, 1, 1, 1, 1, 1, 1, 1, 1, 1, 1, 1, 1, 1, 1, 1, 1, 1, 1, 0, 0, 0, 0, 0, 0, 0, 0, 0, 0, 0, 0, 0, 0, 0, 0, 0, 0, 0, 0, 0, 0, 0, 0, 0, 0, 0, 0, 0, 0, 0, 0, 0, 0, 0, 0, 0, 0, 0, 0, 0, 0, 0, 0, 0, 0, 0, 0, 0, 0, 0, 0, 0, 0, 0, 0, 0, 0, 0, 0, 0, 0, 0, 0, 0, 0, 0, 0, 0, 0, 0, 0, 0, 0, 0, 0, 0, 0, 0, 0, 0, 0, 0, 0, 0, 0, 0, 0, 0, 0, 0, 0, 0, 0, 0, 0, 0, 0, 0, 0, 0, 0, 0, 0, 0, 0, 0, 0, 0, 0, 0, 0, 0, 0, 0, 0, 0, 0, 0, 0, 0, 0, 0, 0, 0, 0, 0, 0, 0, 0, 0, 0, 0, 0, 0, 0, 0, 0, 0, 0, 0, 0, 0, 0, 0, 0, 0, 0, 0, 0, 0, 0, 0, 0, 0, 0, 0, 0, 0, 0, 0, 0, 0, 0, 0, 0, 0, 0, 0, 0, 0, 0, 0, 0, 0, 0, 0, 0, 0, 0, 0, 0, 0, 0, 0, 0, 0, 0, 0, 0, 0, 0, 0, 0, 0, 0, 0, 0, 0, 0, 0, 0, 0, 0, 0, 0, 0, 0, 0, 0, 0, 0, 0, 0, 0, 0, 0, 0, 0, 0, 0, 0, 0, 0, 0, 0, 0, 0, 0, 0, 0, 0, 0, 0, 0, 0, 0, 0, 0, 0, 0, 0, 0, 0, 0, 0, 0, 0, 0, 0, 0, 0, 0, 0, 0, 0, 0, 0, 0, 0, 0, 0, 0, 0, 0, 0, 0, 0, 0, 0, 0, 0, 0, 0, 0, 0, 0, 0, 0, 0, 0, 0, 0, 0, 0, 0, 0, 0, 0, 0, 0, 0, 0, 0, 0, 0, 0, 0, 0, 0, 0, 0, 0, 0, 0, 0, 0, 0, 0, 0, 0, 0, 0, 0, 0, 0, 0, 0, 0, 0, 0, 0, 0, 0, 0, 0, 0, 0, 0, 0, 0, 0, 0, 0, 0, 0, 0, 0, 0, 0, 0, 0, 0, 0, 0, 0, 0, 0, 0, 0, 0, 0, 0, 0, 0, 0, 0, 0, 0, 0, 0, 0, 0, 0, 0, 0, 0, 0, 0, 0, 0, 0, 0, 0, 0, 0, 0, 0, 0, 0, 0, 0, 0, 0, 0, 0, 0, 0, 0, 0, 0, 0, 0, 0, 0, 0, 0, 0, 0, 0, 0, 0, 0, 0, 0, 0, 0, 0, 0, 0, 0, 0, 0, 0, 0, 0, 0, 0, 0, 0, 0, 0, 0, 0, 0, 0, 0, 0, 0, 0, 0, 0, 0, 0, 0, 0, 0, 0, 0, 0, 0, 0, 0, 0, 0, 0, 0, 0, 0, 0, 0, 0, 0, 0, 0, 0, 0, 0, 0, 0, 0, 0, 0, 0, 0, 0, 0, 0])
me_plane_005.materials.append(mat_body)
me_plane_005.materials.append(mat_nosecone)
me_plane_005.materials.append(mat_windshield)
me_plane_005.use_remesh_preserve_volume = False
me_plane_005.use_remesh_preserve_attributes = False
me_plane_005.use_mirror_vertex_groups = False
me_plane_005.update()

# ---- objects
ob_plane = bpy.data.objects.new('Plane', me_plane)
ob_lamp_002 = bpy.data.objects.new('Lamp.002', light_spot_008)
ob_avion = bpy.data.objects.new('Avion', me_plane_005)
ob_lamp_001 = bpy.data.objects.new('Lamp.001', light_spot_001)
ob_lamp = bpy.data.objects.new('Lamp', light_spot)
ob_camera = bpy.data.objects.new('Camera', cam_camera)

# ---- transforms, parenting, visibility, modifiers, constraints
ob_plane.location = (-1.338, -1.514, 0.05798)
ob_plane.scale = (17.41, 17.41, 17.41)
ob_plane.lineart.crease_threshold = 0.0
ob_lamp_002.location = (20.05, -19.91, 9.0)
ob_lamp_002.rotation_euler = (0.8296, 9.588e-09, -2.436e-09)
ob_lamp_002.lock_rotations_4d = False
ob_lamp_002.empty_display_type = 'ARROWS'
ob_lamp_002.color = (0.0, 0.0, 0.0, 0.0)
ob_lamp_002.lineart.crease_threshold = 0.0
ob_avion.location = (0.02991, -0.1424, 2.286)
ob_avion.lock_rotations_4d = False
ob_avion.empty_display_type = 'ARROWS'
ob_avion.color = (0.0, 0.0, 0.0, 1.0)
ob_avion.lineart.crease_threshold = 0.0
_m = ob_avion.modifiers.new('Subsurf', 'SUBSURF')
_m.uv_smooth = 'PRESERVE_CORNERS'
_m.levels = 3
_m.render_levels = 3
_m.show_only_control_edges = False
ob_lamp_001.location = (-19.88, -19.91, 9.0)
ob_lamp_001.rotation_euler = (0.8296, 9.588e-09, -2.436e-09)
ob_lamp_001.lock_rotations_4d = False
ob_lamp_001.empty_display_type = 'ARROWS'
ob_lamp_001.color = (0.0, 0.0, 0.0, 0.0)
ob_lamp_001.lineart.crease_threshold = 0.0
ob_lamp.location = (-19.87, 20.03, 9.0)
ob_lamp.rotation_euler = (0.8296, 9.588e-09, -2.436e-09)
ob_lamp.lock_rotations_4d = False
ob_lamp.empty_display_type = 'ARROWS'
ob_lamp.color = (0.0, 0.0, 0.0, 0.0)
ob_lamp.lineart.crease_threshold = 0.0
ob_camera.location = (15.28, -39.0, -12.13)
ob_camera.rotation_euler = (1.883, 0.004217, 0.4387)
ob_camera.lock_rotations_4d = False
ob_camera.empty_display_type = 'ARROWS'
ob_camera.color = (0.0, 0.0, 0.0, 0.0)
ob_camera.display_type = 'WIRE'
ob_camera.lineart.crease_threshold = 0.0

# ---- collection membership
col_collection_1.objects.link(ob_plane)
col_collection_1.objects.link(ob_lamp_002)
col_collection_1.objects.link(ob_avion)
col_collection_1.objects.link(ob_lamp_001)
col_collection_1.objects.link(ob_lamp)
col_collection_1.objects.link(ob_camera)
col_collection_2.objects.link(ob_lamp_002)
col_collection_2.objects.link(ob_lamp_001)
col_collection_2.objects.link(ob_lamp)
col_collection_2.objects.link(ob_camera)
col_collection_3.objects.link(ob_lamp_002)
col_collection_3.objects.link(ob_lamp_001)
col_collection_3.objects.link(ob_lamp)
col_collection_3.objects.link(ob_camera)
col_collection_4.objects.link(ob_lamp_002)
col_collection_4.objects.link(ob_lamp_001)
col_collection_4.objects.link(ob_lamp)
col_collection_4.objects.link(ob_camera)
col_collection_5.objects.link(ob_lamp_002)
col_collection_5.objects.link(ob_lamp_001)
col_collection_5.objects.link(ob_lamp)
col_collection_5.objects.link(ob_camera)
col_collection_11.objects.link(ob_lamp_002)
col_collection_11.objects.link(ob_avion)
col_collection_11.objects.link(ob_lamp_001)
col_collection_11.objects.link(ob_lamp)
col_collection_11.objects.link(ob_camera)
col_collection_12.objects.link(ob_lamp_002)
col_collection_12.objects.link(ob_lamp_001)
col_collection_12.objects.link(ob_lamp)
col_collection_12.objects.link(ob_camera)
col_collection_13.objects.link(ob_lamp_002)
col_collection_13.objects.link(ob_lamp_001)
col_collection_13.objects.link(ob_lamp)
col_collection_13.objects.link(ob_camera)
col_collection_14.objects.link(ob_lamp_002)
col_collection_14.objects.link(ob_lamp_001)
col_collection_14.objects.link(ob_lamp)
col_collection_14.objects.link(ob_camera)
col_collection_15.objects.link(ob_lamp_002)
col_collection_15.objects.link(ob_lamp_001)
col_collection_15.objects.link(ob_lamp)
col_collection_15.objects.link(ob_camera)

# ---- scene / render settings (as saved in the file)
scene.camera = ob_camera
scene.frame_start = 1; scene.frame_end = 250; scene.frame_set(1)
scene.render.engine = 'BLENDER_EEVEE_NEXT'
scene.render.image_settings.file_format = 'JPEG'
scene.render.image_settings.color_mode = 'RGB'
scene.render.image_settings.compression = 90
scene.render.resolution_x = 640
scene.render.resolution_y = 480
scene.render.pixel_aspect_x = 100.0
scene.render.pixel_aspect_y = 100.0
scene.render.fps = 25
scene.render.dither_intensity = 0.0
scene.render.use_compositing = False
scene.render.use_sequencer = False
scene.render.bake_bias = 0.0
scene.render.use_stamp_time = False
scene.render.use_stamp_date = False
scene.render.use_stamp_frame = False
scene.render.use_stamp_camera = False
scene.render.use_stamp_scene = False
scene.render.use_stamp_filename = False
scene.render.use_stamp_render_time = False
scene.render.stamp_font_size = 0
scene.cycles.use_denoising = False
scene.cycles.samples = 10
scene.cycles.sampling_pattern = 'TABULATED_SOBOL'
scene.cycles.light_sampling_threshold = 0.0
scene.cycles.use_adaptive_sampling = False
scene.cycles.use_light_tree = False
scene.cycles.blur_glossy = 0.0
scene.cycles.volume_bounces = 1
scene.cycles.pixel_filter_type = 'GAUSSIAN'
scene.cycles.sample_clamp_indirect = 0.0
scene.view_settings.view_transform = 'Raw'
bpy.context.view_layer.update()
